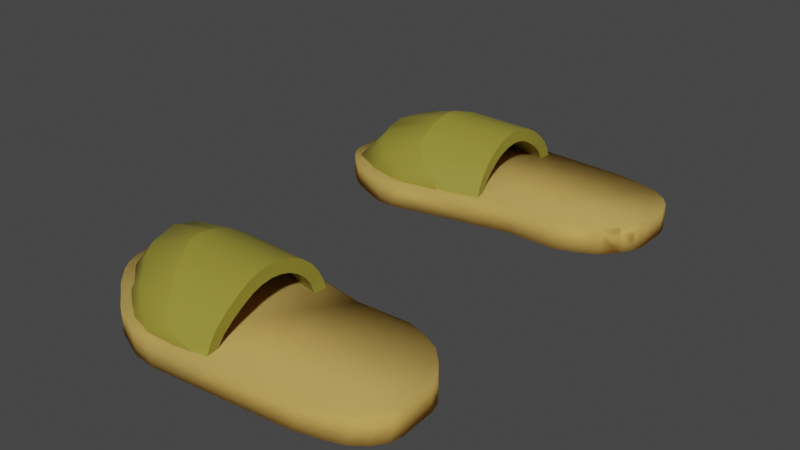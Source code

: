 # Source: Pantuflas.blend  (saved by Blender 3.6.11; exported with 4.5.12 LTS)
import bpy
from mathutils import Matrix  # noqa: F401  (used for matrix-valued properties, if any)

bpy.ops.wm.read_factory_settings(use_empty=True)
scene = bpy.context.scene
scene.name = 'Scene'

# ---- collections
col_collection = bpy.data.collections.new('Collection'); scene.collection.children.link(col_collection)

# ---- materials (node trees are filled in below, after node groups)
mat_material_002 = bpy.data.materials.new('Material.002')
mat_material_002.use_transparent_shadow = False
mat_material = bpy.data.materials.new('Material')
mat_material.use_transparent_shadow = False

# ---- material node trees
mat_material_002.use_nodes = True; mat_material_002.node_tree.nodes.clear()
_N = mat_material_002.node_tree.nodes; _L = mat_material_002.node_tree.links
n0 = _N.new('ShaderNodeBsdfPrincipled'); n0.name = 'Principled BSDF'; n0.location = (10, 300)
n0.distribution = 'GGX'
n0.subsurface_method = 'RANDOM_WALK_SKIN'
n0.inputs[0].default_value = (0.9114, 0.6503, 0.1804, 1.0)
n0.inputs[3].default_value = 1.45
n0.inputs[13].default_value = 0.0
n0.inputs[27].default_value = (0.0, 0.0, 0.0, 1.0)
n0.inputs[28].default_value = 1.0
n1 = _N.new('ShaderNodeOutputMaterial'); n1.name = 'Material Output'; n1.location = (300, 300)
_L.new(n0.outputs[0], n1.inputs[0])
n1.is_active_output = True
mat_material.use_nodes = True; mat_material.node_tree.nodes.clear()
_N = mat_material.node_tree.nodes; _L = mat_material.node_tree.links
n0 = _N.new('ShaderNodeBsdfPrincipled'); n0.name = 'Principled BSDF'; n0.location = (10, 300)
n0.distribution = 'GGX'
n0.subsurface_method = 'RANDOM_WALK_SKIN'
n0.inputs[0].default_value = (0.3032, 0.2684, 0.0346, 1.0)
n0.inputs[3].default_value = 1.45
n0.inputs[27].default_value = (0.0, 0.0, 0.0, 1.0)
n0.inputs[28].default_value = 1.0
n1 = _N.new('ShaderNodeOutputMaterial'); n1.name = 'Material Output'; n1.location = (300, 300)
_L.new(n0.outputs[0], n1.inputs[0])
n1.is_active_output = True

# ---- world
world_world = bpy.data.worlds.new('World'); scene.world = world_world
world_world.use_nodes = True; world_world.node_tree.nodes.clear()
_N = world_world.node_tree.nodes; _L = world_world.node_tree.links
n0 = _N.new('ShaderNodeOutputWorld'); n0.name = 'World Output'; n0.location = (300, 300)
n1 = _N.new('ShaderNodeBackground'); n1.name = 'Background'; n1.location = (10, 300)
n1.inputs[0].default_value = (0.05088, 0.05088, 0.05088, 1.0)
_L.new(n1.outputs[0], n0.inputs[0])
n0.is_active_output = True
world_world.color = (0.05088, 0.05088, 0.05088)
world_world.use_sun_shadow = False
world_world.sun_shadow_jitter_overblur = 0.0

# ---- meshes
me_cylinder = bpy.data.meshes.new('Cylinder')
me_cylinder.from_pydata([(-0.07949, 1.405, -0.1669), (-0.1439, 1.696, 0.9837), (-0.05191, 1.423, -0.4829), (-0.3315, 1.753, 0.9837), (-0.08501, 1.579, -0.9973), (-0.5044, 1.845, 0.9837), (-0.1035, 1.849, -1.464), (-0.6559, 1.969, 0.9837), (-0.1095, 2.063, -1.464), (-0.7803, 2.121, 0.9837), (-0.07867, 2.238, -1.467), (-0.8727, 2.294, 0.9837), (-0.09923, 2.425, -1.467), (-0.9296, 2.481, 0.9837), (-0.0793, 2.651, -1.464), (-0.9488, 2.676, 0.9837), (-0.08525, 2.807, -1.464), (-0.9296, 2.872, 0.9837), (-0.06659, 3.103, -1.148), (-0.8727, 3.059, 0.9837), (-0.07852, 3.26, -1.028), (-0.7803, 3.232, 0.9837), (-0.07718, 3.501, -0.7289), (-0.6512, 3.426, 0.9776), (-0.06264, 3.709, -0.4577), (-0.4854, 3.612, 0.9694), (-0.08826, 3.849, -0.1222), (-0.3267, 3.718, 0.9659), (-0.1094, 3.865, 0.9884), (-0.1158, 3.805, 0.9525), (-0.1117, 1.55, 0.4084), (-0.3315, 1.578, 0.2504), (-0.5044, 1.695, -0.006788), (-0.6761, 1.919, -0.2402), (-0.7944, 2.102, -0.2402), (-0.8727, 2.292, -0.2416), (-0.9296, 2.476, -0.2416), (-0.9488, 2.669, -0.2402), (-0.9296, 2.838, -0.2402), (-0.8667, 3.116, -0.08228), (-0.7803, 3.289, -0.02216), (-0.6535, 3.501, 0.1243), (-0.4949, 3.697, 0.2558), (-0.3291, 3.795, 0.4219), (-0.1126, 3.835, 0.9705), (-0.09559, 1.478, 0.1207), (-0.2999, 1.495, -0.2112), (-0.4455, 1.615, -0.6031), (-0.5552, 1.853, -0.9047), (-0.654, 2.057, -0.9722), (-0.6622, 2.245, -1.047), (-0.7584, 2.427, -0.9735), (-0.7543, 2.733, -0.878), (-0.7528, 2.946, -0.8154), (-0.7227, 3.19, -0.6643), (-0.6591, 3.354, -0.5236), (-0.5986, 3.561, -0.3615), (-0.4378, 3.769, -0.1457), (-0.2801, 3.858, 0.1162), (-0.111, 3.85, 0.9795), (0.189, 3.679, -0.6607), (0.189, 1.39, -0.7124), (-0.2037, 1.39, -0.7124), (-0.2037, 3.679, -0.6607), (0.1548, 3.281, -1.126), (0.1548, 1.578, -1.164), (-0.2055, 1.578, -1.164), (-0.2055, 3.281, -1.126), (0.189, 2.559, 3.248), (0.189, 1.724, 1.517), (0.189, 2.37, 3.201), (0.189, 2.185, 3.071), (0.189, 1.954, 2.866), (0.189, 1.81, 2.602), (0.189, 1.704, 2.296), (-0.2037, 1.724, 1.517), (-0.2037, 2.559, 3.248), (-0.2037, 1.704, 2.296), (-0.2037, 1.81, 2.602), (-0.2037, 1.954, 2.866), (-0.2037, 2.185, 3.071), (-0.2037, 2.37, 3.201), (0.189, 3.815, 1.975), (0.189, 3.102, 3.26), (0.189, 3.783, 2.311), (0.189, 3.705, 2.623), (0.189, 3.611, 2.89), (0.189, 3.46, 3.094), (0.189, 3.286, 3.22), (-0.2037, 3.102, 3.26), (-0.2037, 3.815, 1.975), (-0.2037, 3.286, 3.22), (-0.2037, 3.46, 3.094), (-0.2037, 3.611, 2.89), (-0.2037, 3.705, 2.623), (-0.2037, 3.783, 2.311), (0.1257, 1.663, -1.286), (0.05868, 2.101, -1.559), (0.09217, 1.793, -1.424), (0.06765, 1.953, -1.525), (-0.2147, 2.101, -1.559), (-0.2083, 1.663, -1.286), (-0.2139, 1.953, -1.525), (-0.2115, 1.793, -1.424), (0.05868, 2.544, -1.549), (0.107, 3.047, -1.333), (0.06516, 2.709, -1.518), (0.08286, 2.893, -1.439), (-0.2101, 3.047, -1.333), (-0.2147, 2.544, -1.549), (-0.2124, 2.893, -1.439), (-0.2141, 2.709, -1.518), (0.189, 1.347, -0.3193), (0.189, 1.352, -0.5587), (0.189, 1.392, -0.4292), (-0.2037, 1.352, -0.5587), (-0.2037, 1.347, -0.3193), (-0.2037, 1.392, -0.4292), (0.189, 3.888, -0.1956), (0.189, 3.939, 0.1275), (0.189, 3.852, -0.07051), (-0.2037, 3.939, 0.1275), (-0.2037, 3.888, -0.1956), (-0.2037, 3.852, -0.07051), (-0.1439, 1.696, 0.9837), (-0.3315, 1.753, 0.9837), (-0.5044, 1.845, 0.9837), (-0.6559, 1.969, 0.9837), (-0.7803, 2.121, 0.9837), (-0.8727, 2.294, 0.9837), (-0.9296, 2.481, 0.9837), (-0.9488, 2.676, 0.9837), (-0.9296, 2.872, 0.9837), (-0.8727, 3.059, 0.9837), (-0.7803, 3.232, 0.9837), (-0.6512, 3.426, 0.9776), (-0.4854, 3.612, 0.9694), (-0.3267, 3.718, 0.9659), (-0.1158, 3.805, 0.9525), (-0.1117, 1.55, 0.4084), (-0.3315, 1.578, 0.2504), (-0.5044, 1.695, -0.006788), (-0.6761, 1.919, -0.2402), (-0.7944, 2.102, -0.2402), (-0.8727, 2.292, -0.2416), (-0.9296, 2.476, -0.2416), (-0.9488, 2.669, -0.2402), (-0.9296, 2.838, -0.2402), (-0.8667, 3.116, -0.08228), (-0.7803, 3.289, -0.02216), (-0.6535, 3.501, 0.1243), (-0.4949, 3.697, 0.2558), (-0.3291, 3.795, 0.4219), (-0.1126, 3.835, 0.9705), (-0.07949, -1.405, -0.1669), (-0.05191, -1.423, -0.4829), (-0.08501, -1.579, -0.9973), (-0.1035, -1.849, -1.464), (-0.1095, -2.063, -1.464), (-0.07867, -2.238, -1.467), (-0.09923, -2.425, -1.467), (-0.0793, -2.651, -1.464), (-0.08525, -2.807, -1.464), (-0.06659, -3.103, -1.148), (-0.07852, -3.26, -1.028), (-0.07718, -3.501, -0.7289), (-0.06264, -3.709, -0.4577), (-0.08826, -3.849, -0.1222), (-0.1094, -3.865, 0.9884), (0.189, -3.679, -0.6607), (0.189, -1.39, -0.7124), (-0.2037, -1.39, -0.7124), (-0.2037, -3.679, -0.6607), (0.1548, -3.281, -1.126), (0.1548, -1.578, -1.164), (-0.2055, -1.578, -1.164), (-0.2055, -3.281, -1.126), (0.189, -2.559, 3.248), (0.189, -1.724, 1.517), (0.189, -2.37, 3.201), (0.189, -2.185, 3.071), (0.189, -1.954, 2.866), (0.189, -1.81, 2.602), (0.189, -1.704, 2.296), (-0.2037, -1.724, 1.517), (-0.2037, -2.559, 3.248), (-0.2037, -1.704, 2.296), (-0.2037, -1.81, 2.602), (-0.2037, -1.954, 2.866), (-0.2037, -2.185, 3.071), (-0.2037, -2.37, 3.201), (0.189, -3.815, 1.975), (0.189, -3.102, 3.26), (0.189, -3.783, 2.311), (0.189, -3.705, 2.623), (0.189, -3.611, 2.89), (0.189, -3.46, 3.094), (0.189, -3.286, 3.22), (-0.2037, -3.102, 3.26), (-0.2037, -3.815, 1.975), (-0.2037, -3.286, 3.22), (-0.2037, -3.46, 3.094), (-0.2037, -3.611, 2.89), (-0.2037, -3.705, 2.623), (-0.2037, -3.783, 2.311), (0.1257, -1.663, -1.286), (0.05868, -2.101, -1.559), (0.09217, -1.793, -1.424), (0.06765, -1.953, -1.525), (-0.2147, -2.101, -1.559), (-0.2083, -1.663, -1.286), (-0.2139, -1.953, -1.525), (-0.2115, -1.793, -1.424), (0.05868, -2.544, -1.549), (0.107, -3.047, -1.333), (0.06516, -2.709, -1.518), (0.08286, -2.893, -1.439), (-0.2101, -3.047, -1.333), (-0.2147, -2.544, -1.549), (-0.2124, -2.893, -1.439), (-0.2141, -2.709, -1.518), (0.189, -1.347, -0.3193), (0.189, -1.352, -0.5587), (0.189, -1.392, -0.4292), (-0.2037, -1.352, -0.5587), (-0.2037, -1.347, -0.3193), (-0.2037, -1.392, -0.4292), (0.189, -3.888, -0.1956), (0.189, -3.939, 0.1275), (0.189, -3.852, -0.07051), (-0.2037, -3.939, 0.1275), (-0.2037, -3.888, -0.1956), (-0.2037, -3.852, -0.07051), (-0.006137, 1.58, -0.1775), (-0.09077, 1.873, 0.9416), (0.0211, 1.596, -0.4561), (-0.2457, 1.918, 0.9484), (0.006735, 1.732, -0.9303), (-0.375, 1.983, 0.9636), (0.02131, 1.937, -1.352), (-0.5073, 2.087, 0.9748), (0.01628, 2.101, -1.327), (-0.6167, 2.217, 0.9802), (0.03697, 2.252, -1.317), (-0.6954, 2.362, 0.9828), (0.01587, 2.412, -1.316), (-0.7433, 2.519, 0.9836), (0.0417, 2.624, -1.32), (-0.7588, 2.676, 0.9838), (0.03044, 2.75, -1.325), (-0.7427, 2.838, 0.9839), (0.01891, 2.988, -1.024), (-0.6948, 2.992, 0.9816), (0.002147, 3.14, -0.9051), (-0.6146, 3.139, 0.978), (-0.007946, 3.365, -0.6161), (-0.4962, 3.317, 0.9674), (-0.009099, 3.552, -0.3647), (-0.3558, 3.474, 0.9523), (-0.05807, 3.668, -0.07461), (-0.227, 3.559, 0.9393), (-0.1036, 3.675, 0.9886), (-0.02585, 3.641, 0.9195), (-0.05715, 1.728, 0.3692), (-0.2435, 1.743, 0.22), (-0.3678, 1.827, -0.01696), (-0.5198, 2.027, -0.2337), (-0.6247, 2.186, -0.2263), (-0.6946, 2.356, -0.2226), (-0.7439, 2.509, -0.2192), (-0.7606, 2.664, -0.2148), (-0.7448, 2.803, -0.2129), (-0.6904, 3.047, -0.06734), (-0.6135, 3.199, -0.01224), (-0.4968, 3.394, 0.1234), (-0.3649, 3.559, 0.2442), (-0.2246, 3.638, 0.4), (-0.01418, 3.674, 0.9434), (-0.03476, 1.655, 0.09213), (-0.2044, 1.659, -0.215), (-0.3264, 1.76, -0.571), (-0.4144, 1.96, -0.8355), (-0.494, 2.115, -0.8881), (-0.5147, 2.276, -0.9315), (-0.5966, 2.441, -0.875), (-0.5948, 2.714, -0.7767), (-0.603, 2.883, -0.7169), (-0.5846, 3.092, -0.5781), (-0.5291, 3.24, -0.4457), (-0.4744, 3.433, -0.2966), (-0.342, 3.611, -0.1019), (-0.2214, 3.678, 0.1217), (-0.07226, 3.664, 0.9713), (0.06, 3.562, -0.5842), (0.05681, 1.519, -0.6661), (-0.07245, 1.521, -0.6694), (-0.07517, 3.561, -0.5858), (0.02694, 3.188, -1.021), (0.02681, 1.694, -1.085), (-0.07563, 1.7, -1.098), (-0.07385, 3.183, -1.03), (0.05922, 2.577, 3.11), (0.05935, 1.863, 1.505), (0.06198, 2.429, 3.072), (0.05703, 2.27, 2.963), (0.06164, 2.064, 2.778), (0.058, 1.936, 2.546), (0.06191, 1.843, 2.274), (-0.07406, 1.863, 1.505), (-0.07394, 2.577, 3.11), (-0.07663, 1.843, 2.274), (-0.07272, 1.936, 2.546), (-0.07636, 2.064, 2.778), (-0.07175, 2.27, 2.963), (-0.0767, 2.429, 3.072), (0.05524, 3.681, 1.964), (0.05951, 3.089, 3.122), (0.05775, 3.648, 2.288), (0.05653, 3.574, 2.584), (0.0608, 3.487, 2.825), (0.06078, 3.361, 2.994), (0.06286, 3.228, 3.09), (-0.07423, 3.089, 3.122), (-0.06996, 3.681, 1.964), (-0.07758, 3.228, 3.09), (-0.0755, 3.361, 2.994), (-0.07552, 3.487, 2.825), (-0.07125, 3.574, 2.584), (-0.07247, 3.648, 2.288), (0.006257, 1.763, -1.177), (-0.05351, 2.114, -1.406), (-0.02291, 1.876, -1.298), (-0.04394, 2.003, -1.379), (-0.08399, 2.116, -1.422), (-0.07597, 1.77, -1.201), (-0.08468, 2.008, -1.396), (-0.08127, 1.882, -1.319), (-0.05544, 2.53, -1.398), (-0.01036, 2.968, -1.206), (-0.04815, 2.671, -1.37), (-0.03191, 2.831, -1.301), (-0.07707, 2.962, -1.227), (-0.08224, 2.53, -1.414), (-0.08072, 2.826, -1.32), (-0.08275, 2.668, -1.387), (0.05926, 1.485, -0.3319), (0.05925, 1.489, -0.5401), (-0.001028, 1.392, -0.4292), (-0.07397, 1.489, -0.5401), (-0.07398, 1.485, -0.3319), (-0.01369, 1.392, -0.4292), (0.0601, 3.755, -0.1558), (0.05921, 3.8, 0.1336), (-0.001028, 3.852, -0.07051), (-0.07392, 3.8, 0.1336), (-0.07482, 3.755, -0.1558), (-0.01369, 3.852, -0.07051), (-0.09077, 1.873, 0.9416), (-0.2457, 1.918, 0.9484), (-0.375, 1.983, 0.9636), (-0.5073, 2.087, 0.9748), (-0.6167, 2.217, 0.9802), (-0.6954, 2.362, 0.9828), (-0.7433, 2.519, 0.9836), (-0.7588, 2.676, 0.9838), (-0.7427, 2.838, 0.9839), (-0.6948, 2.992, 0.9816), (-0.6146, 3.139, 0.978), (-0.4962, 3.317, 0.9674), (-0.3558, 3.474, 0.9523), (-0.227, 3.559, 0.9393), (-0.02585, 3.641, 0.9195), (-0.05715, 1.728, 0.3692), (-0.2435, 1.743, 0.22), (-0.3678, 1.827, -0.01696), (-0.5198, 2.027, -0.2337), (-0.6247, 2.186, -0.2263), (-0.6946, 2.356, -0.2226), (-0.7439, 2.509, -0.2192), (-0.7606, 2.664, -0.2148), (-0.7448, 2.803, -0.2129), (-0.6904, 3.047, -0.06734), (-0.6135, 3.199, -0.01224), (-0.4968, 3.394, 0.1234), (-0.3649, 3.559, 0.2442), (-0.2246, 3.638, 0.4), (-0.01418, 3.674, 0.9434), (-0.006137, -1.58, -0.1775), (0.0211, -1.596, -0.4561), (0.006735, -1.732, -0.9303), (0.02131, -1.937, -1.352), (0.01628, -2.101, -1.327), (0.03697, -2.252, -1.317), (0.01587, -2.412, -1.316), (0.0417, -2.624, -1.32), (0.03044, -2.75, -1.325), (0.01891, -2.988, -1.024), (0.002147, -3.14, -0.9051), (-0.007946, -3.365, -0.6161), (-0.009099, -3.552, -0.3647), (-0.05807, -3.668, -0.07461), (-0.1036, -3.675, 0.9886), (0.06, -3.562, -0.5842), (0.05681, -1.519, -0.6661), (-0.07245, -1.521, -0.6694), (-0.07517, -3.561, -0.5858), (0.02694, -3.188, -1.021), (0.02681, -1.694, -1.085), (-0.07563, -1.7, -1.098), (-0.07385, -3.183, -1.03), (0.05922, -2.577, 3.11), (0.05935, -1.863, 1.505), (0.06198, -2.429, 3.072), (0.05703, -2.27, 2.963), (0.06164, -2.064, 2.778), (0.058, -1.936, 2.546), (0.06191, -1.843, 2.274), (-0.07406, -1.863, 1.505), (-0.07394, -2.577, 3.11), (-0.07663, -1.843, 2.274), (-0.07272, -1.936, 2.546), (-0.07636, -2.064, 2.778), (-0.07175, -2.27, 2.963), (-0.0767, -2.429, 3.072), (0.05524, -3.681, 1.964), (0.05951, -3.089, 3.122), (0.05775, -3.648, 2.288), (0.05653, -3.574, 2.584), (0.0608, -3.487, 2.825), (0.06078, -3.361, 2.994), (0.06286, -3.228, 3.09), (-0.07423, -3.089, 3.122), (-0.06996, -3.681, 1.964), (-0.07758, -3.228, 3.09), (-0.0755, -3.361, 2.994), (-0.07552, -3.487, 2.825), (-0.07125, -3.574, 2.584), (-0.07247, -3.648, 2.288), (0.006257, -1.763, -1.177), (-0.05351, -2.114, -1.406), (-0.02291, -1.876, -1.298), (-0.04394, -2.003, -1.379), (-0.08399, -2.116, -1.422), (-0.07597, -1.77, -1.201), (-0.08468, -2.008, -1.396), (-0.08127, -1.882, -1.319), (-0.05544, -2.53, -1.398), (-0.01036, -2.968, -1.206), (-0.04815, -2.671, -1.37), (-0.03191, -2.831, -1.301), (-0.07707, -2.962, -1.227), (-0.08224, -2.53, -1.414), (-0.08072, -2.826, -1.32), (-0.08275, -2.668, -1.387), (0.05926, -1.485, -0.3319), (0.05925, -1.489, -0.5401), (-0.001028, -1.392, -0.4292), (-0.07397, -1.489, -0.5401), (-0.07398, -1.485, -0.3319), (-0.01369, -1.392, -0.4292), (0.0601, -3.755, -0.1558), (0.05921, -3.8, 0.1336), (-0.001028, -3.852, -0.07051), (-0.07392, -3.8, 0.1336), (-0.07482, -3.755, -0.1558), (-0.01369, -3.852, -0.07051), (-0.07949, -1.405, -0.1669), (-0.1439, -1.696, 0.9837), (-0.05191, -1.423, -0.4829), (-0.3315, -1.753, 0.9837), (-0.08501, -1.579, -0.9973), (-0.5044, -1.845, 0.9837), (-0.1035, -1.849, -1.464), (-0.6559, -1.969, 0.9837), (-0.1095, -2.063, -1.464), (-0.7803, -2.121, 0.9837), (-0.07867, -2.238, -1.467), (-0.8727, -2.294, 0.9837), (-0.09923, -2.425, -1.467), (-0.9296, -2.481, 0.9837), (-0.0793, -2.651, -1.464), (-0.9488, -2.676, 0.9837), (-0.08525, -2.807, -1.464), (-0.9296, -2.872, 0.9837), (-0.06659, -3.103, -1.148), (-0.8727, -3.059, 0.9837), (-0.07852, -3.26, -1.028), (-0.7803, -3.232, 0.9837), (-0.07718, -3.501, -0.7289), (-0.6512, -3.426, 0.9776), (-0.06264, -3.709, -0.4577), (-0.4854, -3.612, 0.9694), (-0.08826, -3.849, -0.1222), (-0.3267, -3.718, 0.9659), (-0.1094, -3.865, 0.9884), (-0.1158, -3.805, 0.9525), (-0.1117, -1.55, 0.4084), (-0.3315, -1.578, 0.2504), (-0.5044, -1.695, -0.006788), (-0.6761, -1.919, -0.2402), (-0.7944, -2.102, -0.2402), (-0.8727, -2.292, -0.2416), (-0.9296, -2.476, -0.2416), (-0.9488, -2.669, -0.2402), (-0.9296, -2.838, -0.2402), (-0.8667, -3.116, -0.08228), (-0.7803, -3.289, -0.02216), (-0.6535, -3.501, 0.1243), (-0.4949, -3.697, 0.2558), (-0.3291, -3.795, 0.4219), (-0.1126, -3.835, 0.9705), (-0.09559, -1.478, 0.1207), (-0.2999, -1.495, -0.2112), (-0.4455, -1.615, -0.6031), (-0.5552, -1.853, -0.9047), (-0.654, -2.057, -0.9722), (-0.6622, -2.245, -1.047), (-0.7584, -2.427, -0.9735), (-0.7543, -2.733, -0.878), (-0.7528, -2.946, -0.8154), (-0.7227, -3.19, -0.6643), (-0.6591, -3.354, -0.5236), (-0.5986, -3.561, -0.3615), (-0.4378, -3.769, -0.1457), (-0.2801, -3.858, 0.1162), (-0.111, -3.85, 0.9795), (0.189, -3.679, -0.6607), (0.189, -1.39, -0.7124), (-0.2037, -1.39, -0.7124), (-0.2037, -3.679, -0.6607), (0.1548, -3.281, -1.126), (0.1548, -1.578, -1.164), (-0.2055, -1.578, -1.164), (-0.2055, -3.281, -1.126), (0.189, -2.559, 3.248), (0.189, -1.724, 1.517), (0.189, -2.37, 3.201), (0.189, -2.185, 3.071), (0.189, -1.954, 2.866), (0.189, -1.81, 2.602), (0.189, -1.704, 2.296), (-0.2037, -1.724, 1.517), (-0.2037, -2.559, 3.248), (-0.2037, -1.704, 2.296), (-0.2037, -1.81, 2.602), (-0.2037, -1.954, 2.866), (-0.2037, -2.185, 3.071), (-0.2037, -2.37, 3.201), (0.189, -3.815, 1.975), (0.189, -3.102, 3.26), (0.189, -3.783, 2.311), (0.189, -3.705, 2.623), (0.189, -3.611, 2.89), (0.189, -3.46, 3.094), (0.189, -3.286, 3.22), (-0.2037, -3.102, 3.26), (-0.2037, -3.815, 1.975), (-0.2037, -3.286, 3.22), (-0.2037, -3.46, 3.094), (-0.2037, -3.611, 2.89), (-0.2037, -3.705, 2.623), (-0.2037, -3.783, 2.311), (0.1257, -1.663, -1.286), (0.05868, -2.101, -1.559), (0.09217, -1.793, -1.424), (0.06765, -1.953, -1.525), (-0.2147, -2.101, -1.559), (-0.2083, -1.663, -1.286), (-0.2139, -1.953, -1.525), (-0.2115, -1.793, -1.424), (0.05868, -2.544, -1.549), (0.107, -3.047, -1.333), (0.06516, -2.709, -1.518), (0.08286, -2.893, -1.439), (-0.2101, -3.047, -1.333), (-0.2147, -2.544, -1.549), (-0.2124, -2.893, -1.439), (-0.2141, -2.709, -1.518), (0.189, -1.347, -0.3193), (0.189, -1.352, -0.5587), (0.189, -1.392, -0.4292), (-0.2037, -1.352, -0.5587), (-0.2037, -1.347, -0.3193), (-0.2037, -1.392, -0.4292), (0.189, -3.888, -0.1956), (0.189, -3.939, 0.1275), (0.189, -3.852, -0.07051), (-0.2037, -3.939, 0.1275), (-0.2037, -3.888, -0.1956), (-0.2037, -3.852, -0.07051), (-0.1439, -1.696, 0.9837), (-0.3315, -1.753, 0.9837), (-0.5044, -1.845, 0.9837), (-0.6559, -1.969, 0.9837), (-0.7803, -2.121, 0.9837), (-0.8727, -2.294, 0.9837), (-0.9296, -2.481, 0.9837), (-0.9488, -2.676, 0.9837), (-0.9296, -2.872, 0.9837), (-0.8727, -3.059, 0.9837), (-0.7803, -3.232, 0.9837), (-0.6512, -3.426, 0.9776), (-0.4854, -3.612, 0.9694), (-0.3267, -3.718, 0.9659), (-0.1158, -3.805, 0.9525), (-0.1117, -1.55, 0.4084), (-0.3315, -1.578, 0.2504), (-0.5044, -1.695, -0.006788), (-0.6761, -1.919, -0.2402), (-0.7944, -2.102, -0.2402), (-0.8727, -2.292, -0.2416), (-0.9296, -2.476, -0.2416), (-0.9488, -2.669, -0.2402), (-0.9296, -2.838, -0.2402), (-0.8667, -3.116, -0.08228), (-0.7803, -3.289, -0.02216), (-0.6535, -3.501, 0.1243), (-0.4949, -3.697, 0.2558), (-0.3291, -3.795, 0.4219), (-0.1126, -3.835, 0.9705), (-0.07949, 1.405, -0.1669), (-0.05191, 1.423, -0.4829), (-0.08501, 1.579, -0.9973), (-0.1035, 1.849, -1.464), (-0.1095, 2.063, -1.464), (-0.07867, 2.238, -1.467), (-0.09923, 2.425, -1.467), (-0.0793, 2.651, -1.464), (-0.08525, 2.807, -1.464), (-0.06659, 3.103, -1.148), (-0.07852, 3.26, -1.028), (-0.07718, 3.501, -0.7289), (-0.06264, 3.709, -0.4577), (-0.08826, 3.849, -0.1222), (-0.1094, 3.865, 0.9884), (0.189, 3.679, -0.6607), (0.189, 1.39, -0.7124), (-0.2037, 1.39, -0.7124), (-0.2037, 3.679, -0.6607), (0.1548, 3.281, -1.126), (0.1548, 1.578, -1.164), (-0.2055, 1.578, -1.164), (-0.2055, 3.281, -1.126), (0.189, 2.559, 3.248), (0.189, 1.724, 1.517), (0.189, 2.37, 3.201), (0.189, 2.185, 3.071), (0.189, 1.954, 2.866), (0.189, 1.81, 2.602), (0.189, 1.704, 2.296), (-0.2037, 1.724, 1.517), (-0.2037, 2.559, 3.248), (-0.2037, 1.704, 2.296), (-0.2037, 1.81, 2.602), (-0.2037, 1.954, 2.866), (-0.2037, 2.185, 3.071), (-0.2037, 2.37, 3.201), (0.189, 3.815, 1.975), (0.189, 3.102, 3.26), (0.189, 3.783, 2.311), (0.189, 3.705, 2.623), (0.189, 3.611, 2.89), (0.189, 3.46, 3.094), (0.189, 3.286, 3.22), (-0.2037, 3.102, 3.26), (-0.2037, 3.815, 1.975), (-0.2037, 3.286, 3.22), (-0.2037, 3.46, 3.094), (-0.2037, 3.611, 2.89), (-0.2037, 3.705, 2.623), (-0.2037, 3.783, 2.311), (0.1257, 1.663, -1.286), (0.05868, 2.101, -1.559), (0.09217, 1.793, -1.424), (0.06765, 1.953, -1.525), (-0.2147, 2.101, -1.559), (-0.2083, 1.663, -1.286), (-0.2139, 1.953, -1.525), (-0.2115, 1.793, -1.424), (0.05868, 2.544, -1.549), (0.107, 3.047, -1.333), (0.06516, 2.709, -1.518), (0.08286, 2.893, -1.439), (-0.2101, 3.047, -1.333), (-0.2147, 2.544, -1.549), (-0.2124, 2.893, -1.439), (-0.2141, 2.709, -1.518), (0.189, 1.347, -0.3193), (0.189, 1.352, -0.5587), (0.189, 1.392, -0.4292), (-0.2037, 1.352, -0.5587), (-0.2037, 1.347, -0.3193), (-0.2037, 1.392, -0.4292), (0.189, 3.888, -0.1956), (0.189, 3.939, 0.1275), (0.189, 3.852, -0.07051), (-0.2037, 3.939, 0.1275), (-0.2037, 3.888, -0.1956), (-0.2037, 3.852, -0.07051), (-0.006137, -1.58, -0.1775), (-0.09077, -1.873, 0.9416), (0.0211, -1.596, -0.4561), (-0.2457, -1.918, 0.9484), (0.006735, -1.732, -0.9303), (-0.375, -1.983, 0.9636), (0.02131, -1.937, -1.352), (-0.5073, -2.087, 0.9748), (0.01628, -2.101, -1.327), (-0.6167, -2.217, 0.9802), (0.03697, -2.252, -1.317), (-0.6954, -2.362, 0.9828), (0.01587, -2.412, -1.316), (-0.7433, -2.519, 0.9836), (0.0417, -2.624, -1.32), (-0.7588, -2.676, 0.9838), (0.03044, -2.75, -1.325), (-0.7427, -2.838, 0.9839), (0.01891, -2.988, -1.024), (-0.6948, -2.992, 0.9816), (0.002147, -3.14, -0.9051), (-0.6146, -3.139, 0.978), (-0.007946, -3.365, -0.6161), (-0.4962, -3.317, 0.9674), (-0.009099, -3.552, -0.3647), (-0.3558, -3.474, 0.9523), (-0.05807, -3.668, -0.07461), (-0.227, -3.559, 0.9393), (-0.1036, -3.675, 0.9886), (-0.02585, -3.641, 0.9195), (-0.05715, -1.728, 0.3692), (-0.2435, -1.743, 0.22), (-0.3678, -1.827, -0.01696), (-0.5198, -2.027, -0.2337), (-0.6247, -2.186, -0.2263), (-0.6946, -2.356, -0.2226), (-0.7439, -2.509, -0.2192), (-0.7606, -2.664, -0.2148), (-0.7448, -2.803, -0.2129), (-0.6904, -3.047, -0.06734), (-0.6135, -3.199, -0.01224), (-0.4968, -3.394, 0.1234), (-0.3649, -3.559, 0.2442), (-0.2246, -3.638, 0.4), (-0.01418, -3.674, 0.9434), (-0.03476, -1.655, 0.09213), (-0.2044, -1.659, -0.215), (-0.3264, -1.76, -0.571), (-0.4144, -1.96, -0.8355), (-0.494, -2.115, -0.8881), (-0.5147, -2.276, -0.9315), (-0.5966, -2.441, -0.875), (-0.5948, -2.714, -0.7767), (-0.603, -2.883, -0.7169), (-0.5846, -3.092, -0.5781), (-0.5291, -3.24, -0.4457), (-0.4744, -3.433, -0.2966), (-0.342, -3.611, -0.1019), (-0.2214, -3.678, 0.1217), (-0.07226, -3.664, 0.9713), (0.06, -3.562, -0.5842), (0.05681, -1.519, -0.6661), (-0.07245, -1.521, -0.6694), (-0.07517, -3.561, -0.5858), (0.02694, -3.188, -1.021), (0.02681, -1.694, -1.085), (-0.07563, -1.7, -1.098), (-0.07385, -3.183, -1.03), (0.05922, -2.577, 3.11), (0.05935, -1.863, 1.505), (0.06198, -2.429, 3.072), (0.05703, -2.27, 2.963), (0.06164, -2.064, 2.778), (0.058, -1.936, 2.546), (0.06191, -1.843, 2.274), (-0.07406, -1.863, 1.505), (-0.07394, -2.577, 3.11), (-0.07663, -1.843, 2.274), (-0.07272, -1.936, 2.546), (-0.07636, -2.064, 2.778), (-0.07175, -2.27, 2.963), (-0.0767, -2.429, 3.072), (0.05524, -3.681, 1.964), (0.05951, -3.089, 3.122), (0.05775, -3.648, 2.288), (0.05653, -3.574, 2.584), (0.0608, -3.487, 2.825), (0.06078, -3.361, 2.994), (0.06286, -3.228, 3.09), (-0.07423, -3.089, 3.122), (-0.06996, -3.681, 1.964), (-0.07758, -3.228, 3.09), (-0.0755, -3.361, 2.994), (-0.07552, -3.487, 2.825), (-0.07125, -3.574, 2.584), (-0.07247, -3.648, 2.288), (0.006257, -1.763, -1.177), (-0.05351, -2.114, -1.406), (-0.02291, -1.876, -1.298), (-0.04394, -2.003, -1.379), (-0.08399, -2.116, -1.422), (-0.07597, -1.77, -1.201), (-0.08468, -2.008, -1.396), (-0.08127, -1.882, -1.319), (-0.05544, -2.53, -1.398), (-0.01036, -2.968, -1.206), (-0.04815, -2.671, -1.37), (-0.03191, -2.831, -1.301), (-0.07707, -2.962, -1.227), (-0.08224, -2.53, -1.414), (-0.08072, -2.826, -1.32), (-0.08275, -2.668, -1.387), (0.05926, -1.485, -0.3319), (0.05925, -1.489, -0.5401), (-0.001028, -1.392, -0.4292), (-0.07397, -1.489, -0.5401), (-0.07398, -1.485, -0.3319), (-0.01369, -1.392, -0.4292), (0.0601, -3.755, -0.1558), (0.05921, -3.8, 0.1336), (-0.001028, -3.852, -0.07051), (-0.07392, -3.8, 0.1336), (-0.07482, -3.755, -0.1558), (-0.01369, -3.852, -0.07051), (-0.09077, -1.873, 0.9416), (-0.2457, -1.918, 0.9484), (-0.375, -1.983, 0.9636), (-0.5073, -2.087, 0.9748), (-0.6167, -2.217, 0.9802), (-0.6954, -2.362, 0.9828), (-0.7433, -2.519, 0.9836), (-0.7588, -2.676, 0.9838), (-0.7427, -2.838, 0.9839), (-0.6948, -2.992, 0.9816), (-0.6146, -3.139, 0.978), (-0.4962, -3.317, 0.9674), (-0.3558, -3.474, 0.9523), (-0.227, -3.559, 0.9393), (-0.02585, -3.641, 0.9195), (-0.05715, -1.728, 0.3692), (-0.2435, -1.743, 0.22), (-0.3678, -1.827, -0.01696), (-0.5198, -2.027, -0.2337), (-0.6247, -2.186, -0.2263), (-0.6946, -2.356, -0.2226), (-0.7439, -2.509, -0.2192), (-0.7606, -2.664, -0.2148), (-0.7448, -2.803, -0.2129), (-0.6904, -3.047, -0.06734), (-0.6135, -3.199, -0.01224), (-0.4968, -3.394, 0.1234), (-0.3649, -3.559, 0.2442), (-0.2246, -3.638, 0.4), (-0.01418, -3.674, 0.9434), (-0.006137, 1.58, -0.1775), (0.0211, 1.596, -0.4561), (0.006735, 1.732, -0.9303), (0.02131, 1.937, -1.352), (0.01628, 2.101, -1.327), (0.03697, 2.252, -1.317), (0.01587, 2.412, -1.316), (0.0417, 2.624, -1.32), (0.03044, 2.75, -1.325), (0.01891, 2.988, -1.024), (0.002147, 3.14, -0.9051), (-0.007946, 3.365, -0.6161), (-0.009099, 3.552, -0.3647), (-0.05807, 3.668, -0.07461), (-0.1036, 3.675, 0.9886), (0.06, 3.562, -0.5842), (0.05681, 1.519, -0.6661), (-0.07245, 1.521, -0.6694), (-0.07517, 3.561, -0.5858), (0.02694, 3.188, -1.021), (0.02681, 1.694, -1.085), (-0.07563, 1.7, -1.098), (-0.07385, 3.183, -1.03), (0.05922, 2.577, 3.11), (0.05935, 1.863, 1.505), (0.06198, 2.429, 3.072), (0.05703, 2.27, 2.963), (0.06164, 2.064, 2.778), (0.058, 1.936, 2.546), (0.06191, 1.843, 2.274), (-0.07406, 1.863, 1.505), (-0.07394, 2.577, 3.11), (-0.07663, 1.843, 2.274), (-0.07272, 1.936, 2.546), (-0.07636, 2.064, 2.778), (-0.07175, 2.27, 2.963), (-0.0767, 2.429, 3.072), (0.05524, 3.681, 1.964), (0.05951, 3.089, 3.122), (0.05775, 3.648, 2.288), (0.05653, 3.574, 2.584), (0.0608, 3.487, 2.825), (0.06078, 3.361, 2.994), (0.06286, 3.228, 3.09), (-0.07423, 3.089, 3.122), (-0.06996, 3.681, 1.964), (-0.07758, 3.228, 3.09), (-0.0755, 3.361, 2.994), (-0.07552, 3.487, 2.825), (-0.07125, 3.574, 2.584), (-0.07247, 3.648, 2.288), (0.006257, 1.763, -1.177), (-0.05351, 2.114, -1.406), (-0.02291, 1.876, -1.298), (-0.04394, 2.003, -1.379), (-0.08399, 2.116, -1.422), (-0.07597, 1.77, -1.201), (-0.08468, 2.008, -1.396), (-0.08127, 1.882, -1.319), (-0.05544, 2.53, -1.398), (-0.01036, 2.968, -1.206), (-0.04815, 2.671, -1.37), (-0.03191, 2.831, -1.301), (-0.07707, 2.962, -1.227), (-0.08224, 2.53, -1.414), (-0.08072, 2.826, -1.32), (-0.08275, 2.668, -1.387), (0.05926, 1.485, -0.3319), (0.05925, 1.489, -0.5401), (-0.001028, 1.392, -0.4292), (-0.07397, 1.489, -0.5401), (-0.07398, 1.485, -0.3319), (-0.01369, 1.392, -0.4292), (0.0601, 3.755, -0.1558), (0.05921, 3.8, 0.1336), (-0.001028, 3.852, -0.07051), (-0.07392, 3.8, 0.1336), (-0.07482, 3.755, -0.1558), (-0.01369, 3.852, -0.07051)], [], [(58, 43, 44, 59), (57, 42, 43, 58), (56, 41, 42, 57), (55, 40, 41, 56), (54, 39, 40, 55), (53, 38, 39, 54), (52, 37, 38, 53), (51, 36, 37, 52), (50, 35, 36, 51), (49, 34, 35, 50), (48, 33, 34, 49), (47, 32, 33, 48), (46, 31, 32, 47), (45, 30, 31, 46), (0, 45, 46, 2), (2, 46, 47, 4), (4, 47, 48, 6), (6, 48, 49, 8), (8, 49, 50, 10), (10, 50, 51, 12), (12, 51, 52, 14), (14, 52, 53, 16), (16, 53, 54, 18), (18, 54, 55, 20), (20, 55, 56, 22), (22, 56, 57, 24), (24, 57, 58, 26), (26, 58, 59, 28), (120, 119, 82, 84, 85, 86, 87, 88, 83, 68, 70, 71, 72, 73, 74, 69, 112, 114), (89, 91, 92, 93, 94, 95, 90, 121, 123, 117, 116, 75, 77, 78, 79, 80, 81, 76), (83, 89, 76, 68), (122, 118, 60, 63), (63, 60, 64, 67), (115, 117, 123, 122, 63, 62), (69, 75, 116, 112), (61, 62, 66, 65), (62, 63, 67, 66), (60, 61, 65, 64), (65, 66, 101, 96), (66, 67, 108, 110, 111, 109, 100, 102, 103, 101), (64, 65, 96, 98, 99, 97, 104, 106, 107, 105), (89, 83, 88, 91), (91, 88, 87, 92), (92, 87, 86, 93), (93, 86, 85, 94), (94, 85, 84, 95), (95, 84, 82, 90), (75, 69, 74, 77), (77, 74, 73, 78), (78, 73, 72, 79), (79, 72, 71, 80), (80, 71, 70, 81), (81, 70, 68, 76), (113, 115, 62, 61), (96, 101, 103, 98), (98, 103, 102, 99), (99, 102, 100, 97), (97, 100, 109, 104), (108, 105, 107, 110), (110, 107, 106, 111), (111, 106, 104, 109), (67, 64, 105, 108), (112, 113, 114), (115, 116, 117), (112, 116, 115, 113), (118, 120, 114, 113, 61, 60), (118, 119, 120), (121, 122, 123), (121, 119, 118, 122), (119, 121, 90, 82), (139, 124, 125, 140), (140, 125, 126, 141), (141, 126, 127, 142), (142, 127, 128, 143), (143, 128, 129, 144), (144, 129, 130, 145), (145, 130, 131, 146), (146, 131, 132, 147), (147, 132, 133, 148), (148, 133, 134, 149), (149, 134, 135, 150), (150, 135, 136, 151), (151, 136, 137, 152), (152, 137, 138, 153), (229, 223, 221, 178, 183, 182, 181, 180, 179, 177, 192, 197, 196, 195, 194, 193, 191, 228), (198, 185, 190, 189, 188, 187, 186, 184, 225, 226, 232, 230, 199, 204, 203, 202, 201, 200), (192, 177, 185, 198), (231, 172, 169, 227), (172, 176, 173, 169), (224, 171, 172, 231, 232, 226), (178, 221, 225, 184), (170, 174, 175, 171), (171, 175, 176, 172), (169, 173, 174, 170), (174, 205, 210, 175), (175, 210, 212, 211, 209, 218, 220, 219, 217, 176), (173, 214, 216, 215, 213, 206, 208, 207, 205, 174), (198, 200, 197, 192), (200, 201, 196, 197), (201, 202, 195, 196), (202, 203, 194, 195), (203, 204, 193, 194), (204, 199, 191, 193), (184, 186, 183, 178), (186, 187, 182, 183), (187, 188, 181, 182), (188, 189, 180, 181), (189, 190, 179, 180), (190, 185, 177, 179), (222, 170, 171, 224), (205, 207, 212, 210), (207, 208, 211, 212), (208, 206, 209, 211), (206, 213, 218, 209), (217, 219, 216, 214), (219, 220, 215, 216), (220, 218, 213, 215), (176, 217, 214, 173), (221, 223, 222), (224, 226, 225), (221, 222, 224, 225), (227, 169, 170, 222, 223, 229), (227, 229, 228), (230, 232, 231), (230, 231, 227, 228), (228, 191, 199, 230), (291, 292, 277, 276), (290, 291, 276, 275), (289, 290, 275, 274), (288, 289, 274, 273), (287, 288, 273, 272), (286, 287, 272, 271), (285, 286, 271, 270), (284, 285, 270, 269), (283, 284, 269, 268), (282, 283, 268, 267), (281, 282, 267, 266), (280, 281, 266, 265), (279, 280, 265, 264), (278, 279, 264, 263), (233, 235, 279, 278), (235, 237, 280, 279), (237, 239, 281, 280), (239, 241, 282, 281), (241, 243, 283, 282), (243, 245, 284, 283), (245, 247, 285, 284), (247, 249, 286, 285), (249, 251, 287, 286), (251, 253, 288, 287), (253, 255, 289, 288), (255, 257, 290, 289), (257, 259, 291, 290), (259, 261, 292, 291), (353, 347, 345, 302, 307, 306, 305, 304, 303, 301, 316, 321, 320, 319, 318, 317, 315, 352), (322, 309, 314, 313, 312, 311, 310, 308, 349, 350, 356, 354, 323, 328, 327, 326, 325, 324), (316, 301, 309, 322), (355, 296, 293, 351), (296, 300, 297, 293), (348, 295, 296, 355, 356, 350), (302, 345, 349, 308), (294, 298, 299, 295), (295, 299, 300, 296), (293, 297, 298, 294), (298, 329, 334, 299), (299, 334, 336, 335, 333, 342, 344, 343, 341, 300), (297, 338, 340, 339, 337, 330, 332, 331, 329, 298), (322, 324, 321, 316), (324, 325, 320, 321), (325, 326, 319, 320), (326, 327, 318, 319), (327, 328, 317, 318), (328, 323, 315, 317), (308, 310, 307, 302), (310, 311, 306, 307), (311, 312, 305, 306), (312, 313, 304, 305), (313, 314, 303, 304), (314, 309, 301, 303), (346, 294, 295, 348), (329, 331, 336, 334), (331, 332, 335, 336), (332, 330, 333, 335), (330, 337, 342, 333), (341, 343, 340, 338), (343, 344, 339, 340), (344, 342, 337, 339), (300, 341, 338, 297), (345, 347, 346), (348, 350, 349), (345, 346, 348, 349), (351, 293, 294, 346, 347, 353), (351, 353, 352), (354, 356, 355), (354, 355, 351, 352), (352, 315, 323, 354), (372, 373, 358, 357), (373, 374, 359, 358), (374, 375, 360, 359), (375, 376, 361, 360), (376, 377, 362, 361), (377, 378, 363, 362), (378, 379, 364, 363), (379, 380, 365, 364), (380, 381, 366, 365), (381, 382, 367, 366), (382, 383, 368, 367), (383, 384, 369, 368), (384, 385, 370, 369), (385, 386, 371, 370), (462, 461, 424, 426, 427, 428, 429, 430, 425, 410, 412, 413, 414, 415, 416, 411, 454, 456), (431, 433, 434, 435, 436, 437, 432, 463, 465, 459, 458, 417, 419, 420, 421, 422, 423, 418), (425, 431, 418, 410), (464, 460, 402, 405), (405, 402, 406, 409), (457, 459, 465, 464, 405, 404), (411, 417, 458, 454), (403, 404, 408, 407), (404, 405, 409, 408), (402, 403, 407, 406), (407, 408, 443, 438), (408, 409, 450, 452, 453, 451, 442, 444, 445, 443), (406, 407, 438, 440, 441, 439, 446, 448, 449, 447), (431, 425, 430, 433), (433, 430, 429, 434), (434, 429, 428, 435), (435, 428, 427, 436), (436, 427, 426, 437), (437, 426, 424, 432), (417, 411, 416, 419), (419, 416, 415, 420), (420, 415, 414, 421), (421, 414, 413, 422), (422, 413, 412, 423), (423, 412, 410, 418), (455, 457, 404, 403), (438, 443, 445, 440), (440, 445, 444, 441), (441, 444, 442, 439), (439, 442, 451, 446), (450, 447, 449, 452), (452, 449, 448, 453), (453, 448, 446, 451), (409, 406, 447, 450), (454, 455, 456), (457, 458, 459), (454, 458, 457, 455), (460, 462, 456, 455, 403, 402), (460, 461, 462), (463, 464, 465), (463, 461, 460, 464), (461, 463, 432, 424), (45, 0, 233, 278), (0, 2, 235, 233), (3, 1, 234, 236), (2, 4, 237, 235), (5, 3, 236, 238), (4, 6, 239, 237), (7, 5, 238, 240), (6, 8, 241, 239), (9, 7, 240, 242), (8, 10, 243, 241), (11, 9, 242, 244), (10, 12, 245, 243), (13, 11, 244, 246), (12, 14, 247, 245), (15, 13, 246, 248), (14, 16, 249, 247), (17, 15, 248, 250), (16, 18, 251, 249), (19, 17, 250, 252), (18, 20, 253, 251), (21, 19, 252, 254), (20, 22, 255, 253), (23, 21, 254, 256), (22, 24, 257, 255), (25, 23, 256, 258), (24, 26, 259, 257), (27, 25, 258, 260), (26, 28, 261, 259), (29, 27, 260, 262), (28, 59, 292, 261), (30, 45, 278, 263), (59, 44, 277, 292), (155, 154, 387, 388), (156, 155, 388, 389), (157, 156, 389, 390), (158, 157, 390, 391), (159, 158, 391, 392), (160, 159, 392, 393), (161, 160, 393, 394), (162, 161, 394, 395), (163, 162, 395, 396), (164, 163, 396, 397), (165, 164, 397, 398), (166, 165, 398, 399), (167, 166, 399, 400), (168, 167, 400, 401), (524, 525, 510, 509), (523, 524, 509, 508), (522, 523, 508, 507), (521, 522, 507, 506), (520, 521, 506, 505), (519, 520, 505, 504), (518, 519, 504, 503), (517, 518, 503, 502), (516, 517, 502, 501), (515, 516, 501, 500), (514, 515, 500, 499), (513, 514, 499, 498), (512, 513, 498, 497), (511, 512, 497, 496), (466, 468, 512, 511), (468, 470, 513, 512), (470, 472, 514, 513), (472, 474, 515, 514), (474, 476, 516, 515), (476, 478, 517, 516), (478, 480, 518, 517), (480, 482, 519, 518), (482, 484, 520, 519), (484, 486, 521, 520), (486, 488, 522, 521), (488, 490, 523, 522), (490, 492, 524, 523), (492, 494, 525, 524), (586, 580, 578, 535, 540, 539, 538, 537, 536, 534, 549, 554, 553, 552, 551, 550, 548, 585), (555, 542, 547, 546, 545, 544, 543, 541, 582, 583, 589, 587, 556, 561, 560, 559, 558, 557), (549, 534, 542, 555), (588, 529, 526, 584), (529, 533, 530, 526), (581, 528, 529, 588, 589, 583), (535, 578, 582, 541), (527, 531, 532, 528), (528, 532, 533, 529), (526, 530, 531, 527), (531, 562, 567, 532), (532, 567, 569, 568, 566, 575, 577, 576, 574, 533), (530, 571, 573, 572, 570, 563, 565, 564, 562, 531), (555, 557, 554, 549), (557, 558, 553, 554), (558, 559, 552, 553), (559, 560, 551, 552), (560, 561, 550, 551), (561, 556, 548, 550), (541, 543, 540, 535), (543, 544, 539, 540), (544, 545, 538, 539), (545, 546, 537, 538), (546, 547, 536, 537), (547, 542, 534, 536), (579, 527, 528, 581), (562, 564, 569, 567), (564, 565, 568, 569), (565, 563, 566, 568), (563, 570, 575, 566), (574, 576, 573, 571), (576, 577, 572, 573), (577, 575, 570, 572), (533, 574, 571, 530), (578, 580, 579), (581, 583, 582), (578, 579, 581, 582), (584, 526, 527, 579, 580, 586), (584, 586, 585), (587, 589, 588), (587, 588, 584, 585), (585, 548, 556, 587), (605, 606, 591, 590), (606, 607, 592, 591), (607, 608, 593, 592), (608, 609, 594, 593), (609, 610, 595, 594), (610, 611, 596, 595), (611, 612, 597, 596), (612, 613, 598, 597), (613, 614, 599, 598), (614, 615, 600, 599), (615, 616, 601, 600), (616, 617, 602, 601), (617, 618, 603, 602), (618, 619, 604, 603), (695, 694, 657, 659, 660, 661, 662, 663, 658, 643, 645, 646, 647, 648, 649, 644, 687, 689), (664, 666, 667, 668, 669, 670, 665, 696, 698, 692, 691, 650, 652, 653, 654, 655, 656, 651), (658, 664, 651, 643), (697, 693, 635, 638), (638, 635, 639, 642), (690, 692, 698, 697, 638, 637), (644, 650, 691, 687), (636, 637, 641, 640), (637, 638, 642, 641), (635, 636, 640, 639), (640, 641, 676, 671), (641, 642, 683, 685, 686, 684, 675, 677, 678, 676), (639, 640, 671, 673, 674, 672, 679, 681, 682, 680), (664, 658, 663, 666), (666, 663, 662, 667), (667, 662, 661, 668), (668, 661, 660, 669), (669, 660, 659, 670), (670, 659, 657, 665), (650, 644, 649, 652), (652, 649, 648, 653), (653, 648, 647, 654), (654, 647, 646, 655), (655, 646, 645, 656), (656, 645, 643, 651), (688, 690, 637, 636), (671, 676, 678, 673), (673, 678, 677, 674), (674, 677, 675, 672), (672, 675, 684, 679), (683, 680, 682, 685), (685, 682, 681, 686), (686, 681, 679, 684), (642, 639, 680, 683), (687, 688, 689), (690, 691, 692), (687, 691, 690, 688), (693, 695, 689, 688, 636, 635), (693, 694, 695), (696, 697, 698), (696, 694, 693, 697), (694, 696, 665, 657), (757, 742, 743, 758), (756, 741, 742, 757), (755, 740, 741, 756), (754, 739, 740, 755), (753, 738, 739, 754), (752, 737, 738, 753), (751, 736, 737, 752), (750, 735, 736, 751), (749, 734, 735, 750), (748, 733, 734, 749), (747, 732, 733, 748), (746, 731, 732, 747), (745, 730, 731, 746), (744, 729, 730, 745), (699, 744, 745, 701), (701, 745, 746, 703), (703, 746, 747, 705), (705, 747, 748, 707), (707, 748, 749, 709), (709, 749, 750, 711), (711, 750, 751, 713), (713, 751, 752, 715), (715, 752, 753, 717), (717, 753, 754, 719), (719, 754, 755, 721), (721, 755, 756, 723), (723, 756, 757, 725), (725, 757, 758, 727), (819, 818, 781, 783, 784, 785, 786, 787, 782, 767, 769, 770, 771, 772, 773, 768, 811, 813), (788, 790, 791, 792, 793, 794, 789, 820, 822, 816, 815, 774, 776, 777, 778, 779, 780, 775), (782, 788, 775, 767), (821, 817, 759, 762), (762, 759, 763, 766), (814, 816, 822, 821, 762, 761), (768, 774, 815, 811), (760, 761, 765, 764), (761, 762, 766, 765), (759, 760, 764, 763), (764, 765, 800, 795), (765, 766, 807, 809, 810, 808, 799, 801, 802, 800), (763, 764, 795, 797, 798, 796, 803, 805, 806, 804), (788, 782, 787, 790), (790, 787, 786, 791), (791, 786, 785, 792), (792, 785, 784, 793), (793, 784, 783, 794), (794, 783, 781, 789), (774, 768, 773, 776), (776, 773, 772, 777), (777, 772, 771, 778), (778, 771, 770, 779), (779, 770, 769, 780), (780, 769, 767, 775), (812, 814, 761, 760), (795, 800, 802, 797), (797, 802, 801, 798), (798, 801, 799, 796), (796, 799, 808, 803), (807, 804, 806, 809), (809, 806, 805, 810), (810, 805, 803, 808), (766, 763, 804, 807), (811, 812, 813), (814, 815, 816), (811, 815, 814, 812), (817, 819, 813, 812, 760, 759), (817, 818, 819), (820, 821, 822), (820, 818, 817, 821), (818, 820, 789, 781), (838, 823, 824, 839), (839, 824, 825, 840), (840, 825, 826, 841), (841, 826, 827, 842), (842, 827, 828, 843), (843, 828, 829, 844), (844, 829, 830, 845), (845, 830, 831, 846), (846, 831, 832, 847), (847, 832, 833, 848), (848, 833, 834, 849), (849, 834, 835, 850), (850, 835, 836, 851), (851, 836, 837, 852), (928, 922, 920, 877, 882, 881, 880, 879, 878, 876, 891, 896, 895, 894, 893, 892, 890, 927), (897, 884, 889, 888, 887, 886, 885, 883, 924, 925, 931, 929, 898, 903, 902, 901, 900, 899), (891, 876, 884, 897), (930, 871, 868, 926), (871, 875, 872, 868), (923, 870, 871, 930, 931, 925), (877, 920, 924, 883), (869, 873, 874, 870), (870, 874, 875, 871), (868, 872, 873, 869), (873, 904, 909, 874), (874, 909, 911, 910, 908, 917, 919, 918, 916, 875), (872, 913, 915, 914, 912, 905, 907, 906, 904, 873), (897, 899, 896, 891), (899, 900, 895, 896), (900, 901, 894, 895), (901, 902, 893, 894), (902, 903, 892, 893), (903, 898, 890, 892), (883, 885, 882, 877), (885, 886, 881, 882), (886, 887, 880, 881), (887, 888, 879, 880), (888, 889, 878, 879), (889, 884, 876, 878), (921, 869, 870, 923), (904, 906, 911, 909), (906, 907, 910, 911), (907, 905, 908, 910), (905, 912, 917, 908), (916, 918, 915, 913), (918, 919, 914, 915), (919, 917, 912, 914), (875, 916, 913, 872), (920, 922, 921), (923, 925, 924), (920, 921, 923, 924), (926, 868, 869, 921, 922, 928), (926, 928, 927), (929, 931, 930), (929, 930, 926, 927), (927, 890, 898, 929), (511, 744, 699, 466), (466, 699, 701, 468), (469, 702, 700, 467), (468, 701, 703, 470), (471, 704, 702, 469), (470, 703, 705, 472), (473, 706, 704, 471), (472, 705, 707, 474), (475, 708, 706, 473), (474, 707, 709, 476), (477, 710, 708, 475), (476, 709, 711, 478), (479, 712, 710, 477), (478, 711, 713, 480), (481, 714, 712, 479), (480, 713, 715, 482), (483, 716, 714, 481), (482, 715, 717, 484), (485, 718, 716, 483), (484, 717, 719, 486), (487, 720, 718, 485), (486, 719, 721, 488), (489, 722, 720, 487), (488, 721, 723, 490), (491, 724, 722, 489), (490, 723, 725, 492), (493, 726, 724, 491), (492, 725, 727, 494), (495, 728, 726, 493), (494, 727, 758, 525), (496, 729, 744, 511), (525, 758, 743, 510), (621, 854, 853, 620), (622, 855, 854, 621), (623, 856, 855, 622), (624, 857, 856, 623), (625, 858, 857, 624), (626, 859, 858, 625), (627, 860, 859, 626), (628, 861, 860, 627), (629, 862, 861, 628), (630, 863, 862, 629), (631, 864, 863, 630), (632, 865, 864, 631), (633, 866, 865, 632), (634, 867, 866, 633)])
me_cylinder.polygons.foreach_set('use_smooth', [True] * 596)
me_cylinder.polygons.foreach_set('material_index', [1, 1, 1, 1, 1, 1, 1, 1, 1, 1, 1, 1, 1, 1, 1, 1, 1, 1, 1, 1, 1, 1, 1, 1, 1, 1, 1, 1, 0, 0, 0, 0, 0, 0, 0, 0, 0, 0, 0, 0, 0, 0, 0, 0, 0, 0, 0, 0, 0, 0, 0, 0, 0, 0, 0, 0, 0, 0, 0, 0, 0, 0, 0, 0, 0, 0, 0, 0, 0, 0, 1, 1, 1, 1, 1, 1, 1, 1, 1, 1, 1, 1, 1, 1, 0, 0, 0, 0, 0, 0, 0, 0, 0, 0, 0, 0, 0, 0, 0, 0, 0, 0, 0, 0, 0, 0, 0, 0, 0, 0, 0, 0, 0, 0, 0, 0, 0, 0, 0, 0, 0, 0, 0, 0, 0, 0, 1, 1, 1, 1, 1, 1, 1, 1, 1, 1, 1, 1, 1, 1, 1, 1, 1, 1, 1, 1, 1, 1, 1, 1, 1, 1, 1, 1, 0, 0, 0, 0, 0, 0, 0, 0, 0, 0, 0, 0, 0, 0, 0, 0, 0, 0, 0, 0, 0, 0, 0, 0, 0, 0, 0, 0, 0, 0, 0, 0, 0, 0, 0, 0, 0, 0, 0, 0, 0, 0, 1, 1, 1, 1, 1, 1, 1, 1, 1, 1, 1, 1, 1, 1, 0, 0, 0, 0, 0, 0, 0, 0, 0, 0, 0, 0, 0, 0, 0, 0, 0, 0, 0, 0, 0, 0, 0, 0, 0, 0, 0, 0, 0, 0, 0, 0, 0, 0, 0, 0, 0, 0, 0, 0, 0, 0, 1, 0, 1, 0, 1, 0, 1, 0, 1, 0, 1, 0, 1, 0, 1, 0, 1, 0, 1, 0, 1, 0, 1, 0, 1, 0, 1, 0, 1, 1, 1, 1, 0, 0, 0, 0, 0, 0, 0, 0, 0, 0, 0, 0, 0, 0, 1, 1, 1, 1, 1, 1, 1, 1, 1, 1, 1, 1, 1, 1, 1, 1, 1, 1, 1, 1, 1, 1, 1, 1, 1, 1, 1, 1, 0, 0, 0, 0, 0, 0, 0, 0, 0, 0, 0, 0, 0, 0, 0, 0, 0, 0, 0, 0, 0, 0, 0, 0, 0, 0, 0, 0, 0, 0, 0, 0, 0, 0, 0, 0, 0, 0, 0, 0, 0, 0, 1, 1, 1, 1, 1, 1, 1, 1, 1, 1, 1, 1, 1, 1, 0, 0, 0, 0, 0, 0, 0, 0, 0, 0, 0, 0, 0, 0, 0, 0, 0, 0, 0, 0, 0, 0, 0, 0, 0, 0, 0, 0, 0, 0, 0, 0, 0, 0, 0, 0, 0, 0, 0, 0, 0, 0, 1, 1, 1, 1, 1, 1, 1, 1, 1, 1, 1, 1, 1, 1, 1, 1, 1, 1, 1, 1, 1, 1, 1, 1, 1, 1, 1, 1, 0, 0, 0, 0, 0, 0, 0, 0, 0, 0, 0, 0, 0, 0, 0, 0, 0, 0, 0, 0, 0, 0, 0, 0, 0, 0, 0, 0, 0, 0, 0, 0, 0, 0, 0, 0, 0, 0, 0, 0, 0, 0, 1, 1, 1, 1, 1, 1, 1, 1, 1, 1, 1, 1, 1, 1, 0, 0, 0, 0, 0, 0, 0, 0, 0, 0, 0, 0, 0, 0, 0, 0, 0, 0, 0, 0, 0, 0, 0, 0, 0, 0, 0, 0, 0, 0, 0, 0, 0, 0, 0, 0, 0, 0, 0, 0, 0, 0, 1, 0, 1, 0, 1, 0, 1, 0, 1, 0, 1, 0, 1, 0, 1, 0, 1, 0, 1, 0, 1, 0, 1, 0, 1, 0, 1, 0, 1, 1, 1, 1, 0, 0, 0, 0, 0, 0, 0, 0, 0, 0, 0, 0, 0, 0])
_uv = me_cylinder.uv_layers.new(name='UVMap')
_uv.uv.foreach_set('vector', [0.0625, 0.625, 0.0625, 0.75, 0.03125, 0.75, 0.03125, 0.625, 0.09375, 0.625, 0.09375, 0.75, 0.0625, 0.75, 0.0625, 0.625, 0.125, 0.625, 0.125, 0.75, 0.09375, 0.75, 0.09375, 0.625, 0.1562, 0.625, 0.1563, 0.75, 0.125, 0.75, 0.125, 0.625, 0.1875, 0.625, 0.1875, 0.75, 0.1563, 0.75, 0.1562, 0.625, 0.2188, 0.625, 0.2188, 0.75, 0.1875, 0.75, 0.1875, 0.625, 0.25, 0.625, 0.25, 0.75, 0.2188, 0.75, 0.2188, 0.625, 0.2812, 0.625, 0.2812, 0.75, 0.25, 0.75, 0.25, 0.625, 0.3125, 0.625, 0.3125, 0.75, 0.2812, 0.75, 0.2812, 0.625, 0.3438, 0.625, 0.3437, 0.75, 0.3125, 0.75, 0.3125, 0.625, 0.375, 0.625, 0.375, 0.75, 0.3437, 0.75, 0.3438, 0.625, 0.4063, 0.625, 0.4062, 0.75, 0.375, 0.75, 0.375, 0.625, 0.4375, 0.625, 0.4375, 0.75, 0.4062, 0.75, 0.4063, 0.625, 0.4687, 0.625, 0.4688, 0.75, 0.4375, 0.75, 0.4375, 0.625, 0.4688, 0.5, 0.4687, 0.625, 0.4375, 0.625, 0.4375, 0.5, 0.4375, 0.5, 0.4375, 0.625, 0.4063, 0.625, 0.4062, 0.5, 0.4062, 0.5, 0.4063, 0.625, 0.375, 0.625, 0.375, 0.5, 0.375, 0.5, 0.375, 0.625, 0.3438, 0.625, 0.3438, 0.5, 0.3438, 0.5, 0.3438, 0.625, 0.3125, 0.625, 0.3125, 0.5, 0.3125, 0.5, 0.3125, 0.625, 0.2812, 0.625, 0.2812, 0.5, 0.2812, 0.5, 0.2812, 0.625, 0.25, 0.625, 0.25, 0.5, 0.25, 0.5, 0.25, 0.625, 0.2188, 0.625, 0.2188, 0.5, 0.2188, 0.5, 0.2188, 0.625, 0.1875, 0.625, 0.1875, 0.5, 0.1875, 0.5, 0.1875, 0.625, 0.1562, 0.625, 0.1562, 0.5, 0.1562, 0.5, 0.1562, 0.625, 0.125, 0.625, 0.125, 0.5, 0.125, 0.5, 0.125, 0.625, 0.09375, 0.625, 0.09375, 0.5, 0.09375, 0.5, 0.09375, 0.625, 0.0625, 0.625, 0.0625, 0.5, 0.0625, 0.5, 0.0625, 0.625, 0.03125, 0.625, 0.03125, 0.5, 0.125, 0.5095, 0.1396, 0.5, 0.2861, 0.5, 0.3091, 0.5024, 0.3305, 0.5098, 0.349, 0.5218, 0.3631, 0.5383, 0.372, 0.5577, 0.375, 0.5781, 0.375, 0.6719, 0.3721, 0.6924, 0.3635, 0.7119, 0.3498, 0.7285, 0.332, 0.7405, 0.3113, 0.7476, 0.289, 0.75, 0.1351, 0.75, 0.125, 0.7433, 0.625, 0.5781, 0.628, 0.5577, 0.6369, 0.5383, 0.651, 0.5218, 0.6695, 0.5098, 0.6909, 0.5024, 0.7139, 0.5, 0.8604, 0.5, 0.875, 0.5095, 0.875, 0.7433, 0.8649, 0.75, 0.711, 0.75, 0.6887, 0.7476, 0.668, 0.7405, 0.6502, 0.7285, 0.6365, 0.7119, 0.6279, 0.6924, 0.625, 0.6719, 0.375, 0.5781, 0.625, 0.5781, 0.625, 0.6719, 0.375, 0.6719, 0.625, 0.25, 0.375, 0.25, 0.375, 0.25, 0.625, 0.25, 0.625, 0.25, 0.375, 0.25, 0.375, 0.25, 0.625, 0.25, 0.875, 0.75, 0.875, 0.7433, 0.875, 0.5095, 0.875, 0.5, 0.875, 0.5, 0.875, 0.75, 0.375, 0.836, 0.625, 0.836, 0.625, 0.9899, 0.375, 0.9899, 0.375, 1.0, 0.625, 1.0, 0.625, 1.0, 0.375, 1.0, 0.875, 0.75, 0.875, 0.5, 0.875, 0.5, 0.875, 0.75, 0.125, 0.5, 0.125, 0.75, 0.125, 0.75, 0.125, 0.5, 0.375, 1.0, 0.625, 1.0, 0.625, 1.0, 0.375, 1.0, 0.875, 0.75, 0.875, 0.5, 0.875, 0.5, 0.875, 0.5055, 0.875, 0.5304, 0.875, 0.5699, 0.875, 0.6862, 0.875, 0.7221, 0.875, 0.7447, 0.875, 0.75, 0.125, 0.5, 0.125, 0.75, 0.125, 0.75, 0.125, 0.7439, 0.125, 0.7224, 0.125, 0.6862, 0.125, 0.5699, 0.125, 0.5304, 0.125, 0.5064, 0.125, 0.5, 0.625, 0.5781, 0.375, 0.5781, 0.375, 0.5579, 0.625, 0.5579, 0.625, 0.5579, 0.375, 0.5579, 0.375, 0.5391, 0.625, 0.5391, 0.625, 0.5391, 0.375, 0.5391, 0.375, 0.5, 0.625, 0.5, 0.625, 0.5, 0.375, 0.5, 0.375, 0.4555, 0.625, 0.4555, 0.625, 0.4555, 0.375, 0.4555, 0.375, 0.4341, 0.625, 0.4341, 0.625, 0.4341, 0.375, 0.4341, 0.375, 0.4111, 0.625, 0.4111, 0.625, 0.836, 0.375, 0.836, 0.375, 0.813, 0.625, 0.813, 0.625, 0.813, 0.375, 0.813, 0.375, 0.7901, 0.625, 0.7901, 0.625, 0.7901, 0.375, 0.7901, 0.375, 0.75, 0.625, 0.75, 0.625, 0.75, 0.375, 0.75, 0.375, 0.7136, 0.625, 0.7136, 0.625, 0.7136, 0.375, 0.7136, 0.375, 0.6928, 0.625, 0.6928, 0.625, 0.6928, 0.375, 0.6928, 0.375, 0.6719, 0.625, 0.6719, 0.375, 1.0, 0.625, 1.0, 0.625, 1.0, 0.375, 1.0, 0.375, 1.0, 0.625, 1.0, 0.6244, 1.0, 0.3701, 1.0, 0.3701, 1.0, 0.6244, 1.0, 0.6242, 1.0, 0.375, 1.0, 0.375, 0.0, 0.6242, 0.0, 0.625, 0.06382, 0.375, 0.06382, 0.375, 0.06382, 0.625, 0.06382, 0.625, 0.1801, 0.375, 0.1801, 0.625, 0.25, 0.375, 0.25, 0.3708, 0.25, 0.6245, 0.25, 0.6245, 0.25, 0.3708, 0.25, 0.3691, 0.2236, 0.6244, 0.2236, 0.6244, 0.2236, 0.3691, 0.2236, 0.375, 0.1801, 0.625, 0.1801, 0.625, 0.25, 0.375, 0.25, 0.375, 0.25, 0.625, 0.25, 0.125, 0.747, 0.125, 0.75, 0.125, 0.7433, 0.875, 0.75, 0.875, 0.747, 0.875, 0.7433, 0.375, 0.9899, 0.625, 0.9899, 0.625, 1.0, 0.375, 1.0, 0.125, 0.5, 0.125, 0.5095, 0.125, 0.7433, 0.125, 0.75, 0.125, 0.75, 0.125, 0.5, 0.125, 0.5, 0.125, 0.5001, 0.125, 0.5095, 0.875, 0.5001, 0.875, 0.5, 0.875, 0.5095, 0.625, 0.2646, 0.375, 0.2646, 0.375, 0.25, 0.625, 0.25, 0.375, 0.2646, 0.625, 0.2646, 0.625, 0.4111, 0.375, 0.4111, 0.4688, 0.75, 0.4688, 1.0, 0.4375, 1.0, 0.4375, 0.75, 0.4375, 0.75, 0.4375, 1.0, 0.4062, 1.0, 0.4062, 0.75, 0.4062, 0.75, 0.4062, 1.0, 0.375, 1.0, 0.375, 0.75, 0.375, 0.75, 0.375, 1.0, 0.3438, 1.0, 0.3437, 0.75, 0.3437, 0.75, 0.3438, 1.0, 0.3125, 1.0, 0.3125, 0.75, 0.3125, 0.75, 0.3125, 1.0, 0.2812, 1.0, 0.2812, 0.75, 0.2812, 0.75, 0.2812, 1.0, 0.25, 1.0, 0.25, 0.75, 0.25, 0.75, 0.25, 1.0, 0.2188, 1.0, 0.2188, 0.75, 0.2188, 0.75, 0.2188, 1.0, 0.1875, 1.0, 0.1875, 0.75, 0.1875, 0.75, 0.1875, 1.0, 0.1562, 1.0, 0.1563, 0.75, 0.1563, 0.75, 0.1562, 1.0, 0.125, 1.0, 0.125, 0.75, 0.125, 0.75, 0.125, 1.0, 0.09375, 1.0, 0.09375, 0.75, 0.09375, 0.75, 0.09375, 1.0, 0.0625, 1.0, 0.0625, 0.75, 0.0625, 0.75, 0.0625, 1.0, 0.03125, 1.0, 0.03125, 0.75, 0.125, 0.5095, 0.125, 0.7433, 0.1351, 0.75, 0.289, 0.75, 0.3113, 0.7476, 0.332, 0.7405, 0.3498, 0.7285, 0.3635, 0.7119, 0.3721, 0.6924, 0.375, 0.6719, 0.375, 0.5781, 0.372, 0.5577, 0.3631, 0.5383, 0.349, 0.5218, 0.3305, 0.5098, 0.3091, 0.5024, 0.2861, 0.5, 0.1396, 0.5, 0.625, 0.5781, 0.625, 0.6719, 0.6279, 0.6924, 0.6365, 0.7119, 0.6502, 0.7285, 0.668, 0.7405, 0.6887, 0.7476, 0.711, 0.75, 0.8649, 0.75, 0.875, 0.7433, 0.875, 0.5095, 0.8604, 0.5, 0.7139, 0.5, 0.6909, 0.5024, 0.6695, 0.5098, 0.651, 0.5218, 0.6369, 0.5383, 0.628, 0.5577, 0.375, 0.5781, 0.375, 0.6719, 0.625, 0.6719, 0.625, 0.5781, 0.625, 0.25, 0.625, 0.25, 0.375, 0.25, 0.375, 0.25, 0.625, 0.25, 0.625, 0.25, 0.375, 0.25, 0.375, 0.25, 0.875, 0.75, 0.875, 0.75, 0.875, 0.5, 0.875, 0.5, 0.875, 0.5095, 0.875, 0.7433, 0.375, 0.836, 0.375, 0.9899, 0.625, 0.9899, 0.625, 0.836, 0.375, 1.0, 0.375, 1.0, 0.625, 1.0, 0.625, 1.0, 0.875, 0.75, 0.875, 0.75, 0.875, 0.5, 0.875, 0.5, 0.125, 0.5, 0.125, 0.5, 0.125, 0.75, 0.125, 0.75, 0.375, 1.0, 0.375, 1.0, 0.625, 1.0, 0.625, 1.0, 0.875, 0.75, 0.875, 0.75, 0.875, 0.7447, 0.875, 0.7221, 0.875, 0.6862, 0.875, 0.5699, 0.875, 0.5304, 0.875, 0.5055, 0.875, 0.5, 0.875, 0.5, 0.125, 0.5, 0.125, 0.5, 0.125, 0.5064, 0.125, 0.5304, 0.125, 0.5699, 0.125, 0.6862, 0.125, 0.7224, 0.125, 0.7439, 0.125, 0.75, 0.125, 0.75, 0.625, 0.5781, 0.625, 0.5579, 0.375, 0.5579, 0.375, 0.5781, 0.625, 0.5579, 0.625, 0.5391, 0.375, 0.5391, 0.375, 0.5579, 0.625, 0.5391, 0.625, 0.5, 0.375, 0.5, 0.375, 0.5391, 0.625, 0.5, 0.625, 0.4555, 0.375, 0.4555, 0.375, 0.5, 0.625, 0.4555, 0.625, 0.4341, 0.375, 0.4341, 0.375, 0.4555, 0.625, 0.4341, 0.625, 0.4111, 0.375, 0.4111, 0.375, 0.4341, 0.625, 0.836, 0.625, 0.813, 0.375, 0.813, 0.375, 0.836, 0.625, 0.813, 0.625, 0.7901, 0.375, 0.7901, 0.375, 0.813, 0.625, 0.7901, 0.625, 0.75, 0.375, 0.75, 0.375, 0.7901, 0.625, 0.75, 0.625, 0.7136, 0.375, 0.7136, 0.375, 0.75, 0.625, 0.7136, 0.625, 0.6928, 0.375, 0.6928, 0.375, 0.7136, 0.625, 0.6928, 0.625, 0.6719, 0.375, 0.6719, 0.375, 0.6928, 0.375, 1.0, 0.375, 1.0, 0.625, 1.0, 0.625, 1.0, 0.375, 1.0, 0.3701, 1.0, 0.6244, 1.0, 0.625, 1.0, 0.3701, 1.0, 0.375, 1.0, 0.6242, 1.0, 0.6244, 1.0, 0.375, 0.0, 0.375, 0.06382, 0.625, 0.06382, 0.6242, 0.0, 0.375, 0.06382, 0.375, 0.1801, 0.625, 0.1801, 0.625, 0.06382, 0.625, 0.25, 0.6245, 0.25, 0.3708, 0.25, 0.375, 0.25, 0.6245, 0.25, 0.6244, 0.2236, 0.3691, 0.2236, 0.3708, 0.25, 0.6244, 0.2236, 0.625, 0.1801, 0.375, 0.1801, 0.3691, 0.2236, 0.625, 0.25, 0.625, 0.25, 0.375, 0.25, 0.375, 0.25, 0.125, 0.747, 0.125, 0.7433, 0.125, 0.75, 0.875, 0.75, 0.875, 0.7433, 0.875, 0.747, 0.375, 0.9899, 0.375, 1.0, 0.625, 1.0, 0.625, 0.9899, 0.125, 0.5, 0.125, 0.5, 0.125, 0.75, 0.125, 0.75, 0.125, 0.7433, 0.125, 0.5095, 0.125, 0.5, 0.125, 0.5095, 0.125, 0.5001, 0.875, 0.5001, 0.875, 0.5095, 0.875, 0.5, 0.625, 0.2646, 0.625, 0.25, 0.375, 0.25, 0.375, 0.2646, 0.375, 0.2646, 0.375, 0.4111, 0.625, 0.4111, 0.625, 0.2646, 0.0625, 0.625, 0.03125, 0.625, 0.03125, 0.75, 0.0625, 0.75, 0.09375, 0.625, 0.0625, 0.625, 0.0625, 0.75, 0.09375, 0.75, 0.125, 0.625, 0.09375, 0.625, 0.09375, 0.75, 0.125, 0.75, 0.1562, 0.625, 0.125, 0.625, 0.125, 0.75, 0.1563, 0.75, 0.1875, 0.625, 0.1562, 0.625, 0.1563, 0.75, 0.1875, 0.75, 0.2188, 0.625, 0.1875, 0.625, 0.1875, 0.75, 0.2188, 0.75, 0.25, 0.625, 0.2188, 0.625, 0.2188, 0.75, 0.25, 0.75, 0.2812, 0.625, 0.25, 0.625, 0.25, 0.75, 0.2812, 0.75, 0.3125, 0.625, 0.2812, 0.625, 0.2812, 0.75, 0.3125, 0.75, 0.3438, 0.625, 0.3125, 0.625, 0.3125, 0.75, 0.3437, 0.75, 0.375, 0.625, 0.3438, 0.625, 0.3437, 0.75, 0.375, 0.75, 0.4063, 0.625, 0.375, 0.625, 0.375, 0.75, 0.4062, 0.75, 0.4375, 0.625, 0.4063, 0.625, 0.4062, 0.75, 0.4375, 0.75, 0.4687, 0.625, 0.4375, 0.625, 0.4375, 0.75, 0.4688, 0.75, 0.4688, 0.5, 0.4375, 0.5, 0.4375, 0.625, 0.4687, 0.625, 0.4375, 0.5, 0.4062, 0.5, 0.4063, 0.625, 0.4375, 0.625, 0.4062, 0.5, 0.375, 0.5, 0.375, 0.625, 0.4063, 0.625, 0.375, 0.5, 0.3438, 0.5, 0.3438, 0.625, 0.375, 0.625, 0.3438, 0.5, 0.3125, 0.5, 0.3125, 0.625, 0.3438, 0.625, 0.3125, 0.5, 0.2812, 0.5, 0.2812, 0.625, 0.3125, 0.625, 0.2812, 0.5, 0.25, 0.5, 0.25, 0.625, 0.2812, 0.625, 0.25, 0.5, 0.2188, 0.5, 0.2188, 0.625, 0.25, 0.625, 0.2188, 0.5, 0.1875, 0.5, 0.1875, 0.625, 0.2188, 0.625, 0.1875, 0.5, 0.1562, 0.5, 0.1562, 0.625, 0.1875, 0.625, 0.1562, 0.5, 0.125, 0.5, 0.125, 0.625, 0.1562, 0.625, 0.125, 0.5, 0.09375, 0.5, 0.09375, 0.625, 0.125, 0.625, 0.09375, 0.5, 0.0625, 0.5, 0.0625, 0.625, 0.09375, 0.625, 0.0625, 0.5, 0.03125, 0.5, 0.03125, 0.625, 0.0625, 0.625, 0.125, 0.5095, 0.125, 0.7433, 0.1351, 0.75, 0.289, 0.75, 0.3113, 0.7476, 0.332, 0.7405, 0.3498, 0.7285, 0.3635, 0.7119, 0.3721, 0.6924, 0.375, 0.6719, 0.375, 0.5781, 0.372, 0.5577, 0.3631, 0.5383, 0.349, 0.5218, 0.3305, 0.5098, 0.3091, 0.5024, 0.2861, 0.5, 0.1396, 0.5, 0.625, 0.5781, 0.625, 0.6719, 0.6279, 0.6924, 0.6365, 0.7119, 0.6502, 0.7285, 0.668, 0.7405, 0.6887, 0.7476, 0.711, 0.75, 0.8649, 0.75, 0.875, 0.7433, 0.875, 0.5095, 0.8604, 0.5, 0.7139, 0.5, 0.6909, 0.5024, 0.6695, 0.5098, 0.651, 0.5218, 0.6369, 0.5383, 0.628, 0.5577, 0.375, 0.5781, 0.375, 0.6719, 0.625, 0.6719, 0.625, 0.5781, 0.625, 0.25, 0.625, 0.25, 0.375, 0.25, 0.375, 0.25, 0.625, 0.25, 0.625, 0.25, 0.375, 0.25, 0.375, 0.25, 0.875, 0.75, 0.875, 0.75, 0.875, 0.5, 0.875, 0.5, 0.875, 0.5095, 0.875, 0.7433, 0.375, 0.836, 0.375, 0.9899, 0.625, 0.9899, 0.625, 0.836, 0.375, 1.0, 0.375, 1.0, 0.625, 1.0, 0.625, 1.0, 0.875, 0.75, 0.875, 0.75, 0.875, 0.5, 0.875, 0.5, 0.125, 0.5, 0.125, 0.5, 0.125, 0.75, 0.125, 0.75, 0.375, 1.0, 0.375, 1.0, 0.625, 1.0, 0.625, 1.0, 0.875, 0.75, 0.875, 0.75, 0.875, 0.7447, 0.875, 0.7221, 0.875, 0.6862, 0.875, 0.5699, 0.875, 0.5304, 0.875, 0.5055, 0.875, 0.5, 0.875, 0.5, 0.125, 0.5, 0.125, 0.5, 0.125, 0.5064, 0.125, 0.5304, 0.125, 0.5699, 0.125, 0.6862, 0.125, 0.7224, 0.125, 0.7439, 0.125, 0.75, 0.125, 0.75, 0.625, 0.5781, 0.625, 0.5579, 0.375, 0.5579, 0.375, 0.5781, 0.625, 0.5579, 0.625, 0.5391, 0.375, 0.5391, 0.375, 0.5579, 0.625, 0.5391, 0.625, 0.5, 0.375, 0.5, 0.375, 0.5391, 0.625, 0.5, 0.625, 0.4555, 0.375, 0.4555, 0.375, 0.5, 0.625, 0.4555, 0.625, 0.4341, 0.375, 0.4341, 0.375, 0.4555, 0.625, 0.4341, 0.625, 0.4111, 0.375, 0.4111, 0.375, 0.4341, 0.625, 0.836, 0.625, 0.813, 0.375, 0.813, 0.375, 0.836, 0.625, 0.813, 0.625, 0.7901, 0.375, 0.7901, 0.375, 0.813, 0.625, 0.7901, 0.625, 0.75, 0.375, 0.75, 0.375, 0.7901, 0.625, 0.75, 0.625, 0.7136, 0.375, 0.7136, 0.375, 0.75, 0.625, 0.7136, 0.625, 0.6928, 0.375, 0.6928, 0.375, 0.7136, 0.625, 0.6928, 0.625, 0.6719, 0.375, 0.6719, 0.375, 0.6928, 0.375, 1.0, 0.375, 1.0, 0.625, 1.0, 0.625, 1.0, 0.375, 1.0, 0.3701, 1.0, 0.6244, 1.0, 0.625, 1.0, 0.3701, 1.0, 0.375, 1.0, 0.6242, 1.0, 0.6244, 1.0, 0.375, 0.0, 0.375, 0.06382, 0.625, 0.06382, 0.6242, 0.0, 0.375, 0.06382, 0.375, 0.1801, 0.625, 0.1801, 0.625, 0.06382, 0.625, 0.25, 0.6245, 0.25, 0.3708, 0.25, 0.375, 0.25, 0.6245, 0.25, 0.6244, 0.2236, 0.3691, 0.2236, 0.3708, 0.25, 0.6244, 0.2236, 0.625, 0.1801, 0.375, 0.1801, 0.3691, 0.2236, 0.625, 0.25, 0.625, 0.25, 0.375, 0.25, 0.375, 0.25, 0.125, 0.747, 0.125, 0.7433, 0.125, 0.75, 0.875, 0.75, 0.875, 0.7433, 0.875, 0.747, 0.375, 0.9899, 0.375, 1.0, 0.625, 1.0, 0.625, 0.9899, 0.125, 0.5, 0.125, 0.5, 0.125, 0.75, 0.125, 0.75, 0.125, 0.7433, 0.125, 0.5095, 0.125, 0.5, 0.125, 0.5095, 0.125, 0.5001, 0.875, 0.5001, 0.875, 0.5095, 0.875, 0.5, 0.625, 0.2646, 0.625, 0.25, 0.375, 0.25, 0.375, 0.2646, 0.375, 0.2646, 0.375, 0.4111, 0.625, 0.4111, 0.625, 0.2646, 0.4688, 0.75, 0.4375, 0.75, 0.4375, 1.0, 0.4688, 1.0, 0.4375, 0.75, 0.4062, 0.75, 0.4062, 1.0, 0.4375, 1.0, 0.4062, 0.75, 0.375, 0.75, 0.375, 1.0, 0.4062, 1.0, 0.375, 0.75, 0.3437, 0.75, 0.3438, 1.0, 0.375, 1.0, 0.3437, 0.75, 0.3125, 0.75, 0.3125, 1.0, 0.3438, 1.0, 0.3125, 0.75, 0.2812, 0.75, 0.2812, 1.0, 0.3125, 1.0, 0.2812, 0.75, 0.25, 0.75, 0.25, 1.0, 0.2812, 1.0, 0.25, 0.75, 0.2188, 0.75, 0.2188, 1.0, 0.25, 1.0, 0.2188, 0.75, 0.1875, 0.75, 0.1875, 1.0, 0.2188, 1.0, 0.1875, 0.75, 0.1563, 0.75, 0.1562, 1.0, 0.1875, 1.0, 0.1563, 0.75, 0.125, 0.75, 0.125, 1.0, 0.1562, 1.0, 0.125, 0.75, 0.09375, 0.75, 0.09375, 1.0, 0.125, 1.0, 0.09375, 0.75, 0.0625, 0.75, 0.0625, 1.0, 0.09375, 1.0, 0.0625, 0.75, 0.03125, 0.75, 0.03125, 1.0, 0.0625, 1.0, 0.125, 0.5095, 0.1396, 0.5, 0.2861, 0.5, 0.3091, 0.5024, 0.3305, 0.5098, 0.349, 0.5218, 0.3631, 0.5383, 0.372, 0.5577, 0.375, 0.5781, 0.375, 0.6719, 0.3721, 0.6924, 0.3635, 0.7119, 0.3498, 0.7285, 0.332, 0.7405, 0.3113, 0.7476, 0.289, 0.75, 0.1351, 0.75, 0.125, 0.7433, 0.625, 0.5781, 0.628, 0.5577, 0.6369, 0.5383, 0.651, 0.5218, 0.6695, 0.5098, 0.6909, 0.5024, 0.7139, 0.5, 0.8604, 0.5, 0.875, 0.5095, 0.875, 0.7433, 0.8649, 0.75, 0.711, 0.75, 0.6887, 0.7476, 0.668, 0.7405, 0.6502, 0.7285, 0.6365, 0.7119, 0.6279, 0.6924, 0.625, 0.6719, 0.375, 0.5781, 0.625, 0.5781, 0.625, 0.6719, 0.375, 0.6719, 0.625, 0.25, 0.375, 0.25, 0.375, 0.25, 0.625, 0.25, 0.625, 0.25, 0.375, 0.25, 0.375, 0.25, 0.625, 0.25, 0.875, 0.75, 0.875, 0.7433, 0.875, 0.5095, 0.875, 0.5, 0.875, 0.5, 0.875, 0.75, 0.375, 0.836, 0.625, 0.836, 0.625, 0.9899, 0.375, 0.9899, 0.375, 1.0, 0.625, 1.0, 0.625, 1.0, 0.375, 1.0, 0.875, 0.75, 0.875, 0.5, 0.875, 0.5, 0.875, 0.75, 0.125, 0.5, 0.125, 0.75, 0.125, 0.75, 0.125, 0.5, 0.375, 1.0, 0.625, 1.0, 0.625, 1.0, 0.375, 1.0, 0.875, 0.75, 0.875, 0.5, 0.875, 0.5, 0.875, 0.5055, 0.875, 0.5304, 0.875, 0.5699, 0.875, 0.6862, 0.875, 0.7221, 0.875, 0.7447, 0.875, 0.75, 0.125, 0.5, 0.125, 0.75, 0.125, 0.75, 0.125, 0.7439, 0.125, 0.7224, 0.125, 0.6862, 0.125, 0.5699, 0.125, 0.5304, 0.125, 0.5064, 0.125, 0.5, 0.625, 0.5781, 0.375, 0.5781, 0.375, 0.5579, 0.625, 0.5579, 0.625, 0.5579, 0.375, 0.5579, 0.375, 0.5391, 0.625, 0.5391, 0.625, 0.5391, 0.375, 0.5391, 0.375, 0.5, 0.625, 0.5, 0.625, 0.5, 0.375, 0.5, 0.375, 0.4555, 0.625, 0.4555, 0.625, 0.4555, 0.375, 0.4555, 0.375, 0.4341, 0.625, 0.4341, 0.625, 0.4341, 0.375, 0.4341, 0.375, 0.4111, 0.625, 0.4111, 0.625, 0.836, 0.375, 0.836, 0.375, 0.813, 0.625, 0.813, 0.625, 0.813, 0.375, 0.813, 0.375, 0.7901, 0.625, 0.7901, 0.625, 0.7901, 0.375, 0.7901, 0.375, 0.75, 0.625, 0.75, 0.625, 0.75, 0.375, 0.75, 0.375, 0.7136, 0.625, 0.7136, 0.625, 0.7136, 0.375, 0.7136, 0.375, 0.6928, 0.625, 0.6928, 0.625, 0.6928, 0.375, 0.6928, 0.375, 0.6719, 0.625, 0.6719, 0.375, 1.0, 0.625, 1.0, 0.625, 1.0, 0.375, 1.0, 0.375, 1.0, 0.625, 1.0, 0.6244, 1.0, 0.3701, 1.0, 0.3701, 1.0, 0.6244, 1.0, 0.6242, 1.0, 0.375, 1.0, 0.375, 0.0, 0.6242, 0.0, 0.625, 0.06382, 0.375, 0.06382, 0.375, 0.06382, 0.625, 0.06382, 0.625, 0.1801, 0.375, 0.1801, 0.625, 0.25, 0.375, 0.25, 0.3708, 0.25, 0.6245, 0.25, 0.6245, 0.25, 0.3708, 0.25, 0.3691, 0.2236, 0.6244, 0.2236, 0.6244, 0.2236, 0.3691, 0.2236, 0.375, 0.1801, 0.625, 0.1801, 0.625, 0.25, 0.375, 0.25, 0.375, 0.25, 0.625, 0.25, 0.125, 0.747, 0.125, 0.75, 0.125, 0.7433, 0.875, 0.75, 0.875, 0.747, 0.875, 0.7433, 0.375, 0.9899, 0.625, 0.9899, 0.625, 1.0, 0.375, 1.0, 0.125, 0.5, 0.125, 0.5095, 0.125, 0.7433, 0.125, 0.75, 0.125, 0.75, 0.125, 0.5, 0.125, 0.5, 0.125, 0.5001, 0.125, 0.5095, 0.875, 0.5001, 0.875, 0.5, 0.875, 0.5095, 0.625, 0.2646, 0.375, 0.2646, 0.375, 0.25, 0.625, 0.25, 0.375, 0.2646, 0.625, 0.2646, 0.625, 0.4111, 0.375, 0.4111, 0.4687, 0.625, 0.4688, 0.5, 0.4688, 0.5, 0.4687, 0.625, 0.4688, 0.5, 0.4375, 0.5, 0.4375, 0.5, 0.4688, 0.5, 0.4375, 1.0, 0.4688, 1.0, 0.4688, 1.0, 0.4375, 1.0, 0.4375, 0.5, 0.4062, 0.5, 0.4062, 0.5, 0.4375, 0.5, 0.4062, 1.0, 0.4375, 1.0, 0.4375, 1.0, 0.4062, 1.0, 0.4062, 0.5, 0.375, 0.5, 0.375, 0.5, 0.4062, 0.5, 0.375, 1.0, 0.4062, 1.0, 0.4062, 1.0, 0.375, 1.0, 0.375, 0.5, 0.3438, 0.5, 0.3438, 0.5, 0.375, 0.5, 0.3438, 1.0, 0.375, 1.0, 0.375, 1.0, 0.3438, 1.0, 0.3438, 0.5, 0.3125, 0.5, 0.3125, 0.5, 0.3438, 0.5, 0.3125, 1.0, 0.3438, 1.0, 0.3438, 1.0, 0.3125, 1.0, 0.3125, 0.5, 0.2812, 0.5, 0.2812, 0.5, 0.3125, 0.5, 0.2812, 1.0, 0.3125, 1.0, 0.3125, 1.0, 0.2812, 1.0, 0.2812, 0.5, 0.25, 0.5, 0.25, 0.5, 0.2812, 0.5, 0.25, 1.0, 0.2812, 1.0, 0.2812, 1.0, 0.25, 1.0, 0.25, 0.5, 0.2188, 0.5, 0.2188, 0.5, 0.25, 0.5, 0.2188, 1.0, 0.25, 1.0, 0.25, 1.0, 0.2188, 1.0, 0.2188, 0.5, 0.1875, 0.5, 0.1875, 0.5, 0.2188, 0.5, 0.1875, 1.0, 0.2188, 1.0, 0.2188, 1.0, 0.1875, 1.0, 0.1875, 0.5, 0.1562, 0.5, 0.1562, 0.5, 0.1875, 0.5, 0.1562, 1.0, 0.1875, 1.0, 0.1875, 1.0, 0.1562, 1.0, 0.1562, 0.5, 0.125, 0.5, 0.125, 0.5, 0.1562, 0.5, 0.125, 1.0, 0.1562, 1.0, 0.1562, 1.0, 0.125, 1.0, 0.125, 0.5, 0.09375, 0.5, 0.09375, 0.5, 0.125, 0.5, 0.09375, 1.0, 0.125, 1.0, 0.125, 1.0, 0.09375, 1.0, 0.09375, 0.5, 0.0625, 0.5, 0.0625, 0.5, 0.09375, 0.5, 0.0625, 1.0, 0.09375, 1.0, 0.09375, 1.0, 0.0625, 1.0, 0.0625, 0.5, 0.03125, 0.5, 0.03125, 0.5, 0.0625, 0.5, 0.03125, 1.0, 0.0625, 1.0, 0.0625, 1.0, 0.03125, 1.0, 0.03125, 0.5, 0.03125, 0.625, 0.03125, 0.625, 0.03125, 0.5, 0.4688, 0.75, 0.4687, 0.625, 0.4687, 0.625, 0.4688, 0.75, 0.03125, 0.625, 0.03125, 0.75, 0.03125, 0.75, 0.03125, 0.625, 0.4375, 0.5, 0.4688, 0.5, 0.4688, 0.5, 0.4375, 0.5, 0.4062, 0.5, 0.4375, 0.5, 0.4375, 0.5, 0.4062, 0.5, 0.375, 0.5, 0.4062, 0.5, 0.4062, 0.5, 0.375, 0.5, 0.3438, 0.5, 0.375, 0.5, 0.375, 0.5, 0.3438, 0.5, 0.3125, 0.5, 0.3438, 0.5, 0.3438, 0.5, 0.3125, 0.5, 0.2812, 0.5, 0.3125, 0.5, 0.3125, 0.5, 0.2812, 0.5, 0.25, 0.5, 0.2812, 0.5, 0.2812, 0.5, 0.25, 0.5, 0.2188, 0.5, 0.25, 0.5, 0.25, 0.5, 0.2188, 0.5, 0.1875, 0.5, 0.2188, 0.5, 0.2188, 0.5, 0.1875, 0.5, 0.1562, 0.5, 0.1875, 0.5, 0.1875, 0.5, 0.1562, 0.5, 0.125, 0.5, 0.1562, 0.5, 0.1562, 0.5, 0.125, 0.5, 0.09375, 0.5, 0.125, 0.5, 0.125, 0.5, 0.09375, 0.5, 0.0625, 0.5, 0.09375, 0.5, 0.09375, 0.5, 0.0625, 0.5, 0.03125, 0.5, 0.0625, 0.5, 0.0625, 0.5, 0.03125, 0.5, 0.0625, 0.625, 0.03125, 0.625, 0.03125, 0.75, 0.0625, 0.75, 0.09375, 0.625, 0.0625, 0.625, 0.0625, 0.75, 0.09375, 0.75, 0.125, 0.625, 0.09375, 0.625, 0.09375, 0.75, 0.125, 0.75, 0.1562, 0.625, 0.125, 0.625, 0.125, 0.75, 0.1563, 0.75, 0.1875, 0.625, 0.1562, 0.625, 0.1563, 0.75, 0.1875, 0.75, 0.2188, 0.625, 0.1875, 0.625, 0.1875, 0.75, 0.2188, 0.75, 0.25, 0.625, 0.2188, 0.625, 0.2188, 0.75, 0.25, 0.75, 0.2812, 0.625, 0.25, 0.625, 0.25, 0.75, 0.2812, 0.75, 0.3125, 0.625, 0.2812, 0.625, 0.2812, 0.75, 0.3125, 0.75, 0.3438, 0.625, 0.3125, 0.625, 0.3125, 0.75, 0.3437, 0.75, 0.375, 0.625, 0.3438, 0.625, 0.3437, 0.75, 0.375, 0.75, 0.4063, 0.625, 0.375, 0.625, 0.375, 0.75, 0.4062, 0.75, 0.4375, 0.625, 0.4063, 0.625, 0.4062, 0.75, 0.4375, 0.75, 0.4687, 0.625, 0.4375, 0.625, 0.4375, 0.75, 0.4688, 0.75, 0.4688, 0.5, 0.4375, 0.5, 0.4375, 0.625, 0.4687, 0.625, 0.4375, 0.5, 0.4062, 0.5, 0.4063, 0.625, 0.4375, 0.625, 0.4062, 0.5, 0.375, 0.5, 0.375, 0.625, 0.4063, 0.625, 0.375, 0.5, 0.3438, 0.5, 0.3438, 0.625, 0.375, 0.625, 0.3438, 0.5, 0.3125, 0.5, 0.3125, 0.625, 0.3438, 0.625, 0.3125, 0.5, 0.2812, 0.5, 0.2812, 0.625, 0.3125, 0.625, 0.2812, 0.5, 0.25, 0.5, 0.25, 0.625, 0.2812, 0.625, 0.25, 0.5, 0.2188, 0.5, 0.2188, 0.625, 0.25, 0.625, 0.2188, 0.5, 0.1875, 0.5, 0.1875, 0.625, 0.2188, 0.625, 0.1875, 0.5, 0.1562, 0.5, 0.1562, 0.625, 0.1875, 0.625, 0.1562, 0.5, 0.125, 0.5, 0.125, 0.625, 0.1562, 0.625, 0.125, 0.5, 0.09375, 0.5, 0.09375, 0.625, 0.125, 0.625, 0.09375, 0.5, 0.0625, 0.5, 0.0625, 0.625, 0.09375, 0.625, 0.0625, 0.5, 0.03125, 0.5, 0.03125, 0.625, 0.0625, 0.625, 0.125, 0.5095, 0.125, 0.7433, 0.1351, 0.75, 0.289, 0.75, 0.3113, 0.7476, 0.332, 0.7405, 0.3498, 0.7285, 0.3635, 0.7119, 0.3721, 0.6924, 0.375, 0.6719, 0.375, 0.5781, 0.372, 0.5577, 0.3631, 0.5383, 0.349, 0.5218, 0.3305, 0.5098, 0.3091, 0.5024, 0.2861, 0.5, 0.1396, 0.5, 0.625, 0.5781, 0.625, 0.6719, 0.6279, 0.6924, 0.6365, 0.7119, 0.6502, 0.7285, 0.668, 0.7405, 0.6887, 0.7476, 0.711, 0.75, 0.8649, 0.75, 0.875, 0.7433, 0.875, 0.5095, 0.8604, 0.5, 0.7139, 0.5, 0.6909, 0.5024, 0.6695, 0.5098, 0.651, 0.5218, 0.6369, 0.5383, 0.628, 0.5577, 0.375, 0.5781, 0.375, 0.6719, 0.625, 0.6719, 0.625, 0.5781, 0.625, 0.25, 0.625, 0.25, 0.375, 0.25, 0.375, 0.25, 0.625, 0.25, 0.625, 0.25, 0.375, 0.25, 0.375, 0.25, 0.875, 0.75, 0.875, 0.75, 0.875, 0.5, 0.875, 0.5, 0.875, 0.5095, 0.875, 0.7433, 0.375, 0.836, 0.375, 0.9899, 0.625, 0.9899, 0.625, 0.836, 0.375, 1.0, 0.375, 1.0, 0.625, 1.0, 0.625, 1.0, 0.875, 0.75, 0.875, 0.75, 0.875, 0.5, 0.875, 0.5, 0.125, 0.5, 0.125, 0.5, 0.125, 0.75, 0.125, 0.75, 0.375, 1.0, 0.375, 1.0, 0.625, 1.0, 0.625, 1.0, 0.875, 0.75, 0.875, 0.75, 0.875, 0.7447, 0.875, 0.7221, 0.875, 0.6862, 0.875, 0.5699, 0.875, 0.5304, 0.875, 0.5055, 0.875, 0.5, 0.875, 0.5, 0.125, 0.5, 0.125, 0.5, 0.125, 0.5064, 0.125, 0.5304, 0.125, 0.5699, 0.125, 0.6862, 0.125, 0.7224, 0.125, 0.7439, 0.125, 0.75, 0.125, 0.75, 0.625, 0.5781, 0.625, 0.5579, 0.375, 0.5579, 0.375, 0.5781, 0.625, 0.5579, 0.625, 0.5391, 0.375, 0.5391, 0.375, 0.5579, 0.625, 0.5391, 0.625, 0.5, 0.375, 0.5, 0.375, 0.5391, 0.625, 0.5, 0.625, 0.4555, 0.375, 0.4555, 0.375, 0.5, 0.625, 0.4555, 0.625, 0.4341, 0.375, 0.4341, 0.375, 0.4555, 0.625, 0.4341, 0.625, 0.4111, 0.375, 0.4111, 0.375, 0.4341, 0.625, 0.836, 0.625, 0.813, 0.375, 0.813, 0.375, 0.836, 0.625, 0.813, 0.625, 0.7901, 0.375, 0.7901, 0.375, 0.813, 0.625, 0.7901, 0.625, 0.75, 0.375, 0.75, 0.375, 0.7901, 0.625, 0.75, 0.625, 0.7136, 0.375, 0.7136, 0.375, 0.75, 0.625, 0.7136, 0.625, 0.6928, 0.375, 0.6928, 0.375, 0.7136, 0.625, 0.6928, 0.625, 0.6719, 0.375, 0.6719, 0.375, 0.6928, 0.375, 1.0, 0.375, 1.0, 0.625, 1.0, 0.625, 1.0, 0.375, 1.0, 0.3701, 1.0, 0.6244, 1.0, 0.625, 1.0, 0.3701, 1.0, 0.375, 1.0, 0.6242, 1.0, 0.6244, 1.0, 0.375, 0.0, 0.375, 0.06382, 0.625, 0.06382, 0.6242, 0.0, 0.375, 0.06382, 0.375, 0.1801, 0.625, 0.1801, 0.625, 0.06382, 0.625, 0.25, 0.6245, 0.25, 0.3708, 0.25, 0.375, 0.25, 0.6245, 0.25, 0.6244, 0.2236, 0.3691, 0.2236, 0.3708, 0.25, 0.6244, 0.2236, 0.625, 0.1801, 0.375, 0.1801, 0.3691, 0.2236, 0.625, 0.25, 0.625, 0.25, 0.375, 0.25, 0.375, 0.25, 0.125, 0.747, 0.125, 0.7433, 0.125, 0.75, 0.875, 0.75, 0.875, 0.7433, 0.875, 0.747, 0.375, 0.9899, 0.375, 1.0, 0.625, 1.0, 0.625, 0.9899, 0.125, 0.5, 0.125, 0.5, 0.125, 0.75, 0.125, 0.75, 0.125, 0.7433, 0.125, 0.5095, 0.125, 0.5, 0.125, 0.5095, 0.125, 0.5001, 0.875, 0.5001, 0.875, 0.5095, 0.875, 0.5, 0.625, 0.2646, 0.625, 0.25, 0.375, 0.25, 0.375, 0.2646, 0.375, 0.2646, 0.375, 0.4111, 0.625, 0.4111, 0.625, 0.2646, 0.4688, 0.75, 0.4375, 0.75, 0.4375, 1.0, 0.4688, 1.0, 0.4375, 0.75, 0.4062, 0.75, 0.4062, 1.0, 0.4375, 1.0, 0.4062, 0.75, 0.375, 0.75, 0.375, 1.0, 0.4062, 1.0, 0.375, 0.75, 0.3437, 0.75, 0.3438, 1.0, 0.375, 1.0, 0.3437, 0.75, 0.3125, 0.75, 0.3125, 1.0, 0.3438, 1.0, 0.3125, 0.75, 0.2812, 0.75, 0.2812, 1.0, 0.3125, 1.0, 0.2812, 0.75, 0.25, 0.75, 0.25, 1.0, 0.2812, 1.0, 0.25, 0.75, 0.2188, 0.75, 0.2188, 1.0, 0.25, 1.0, 0.2188, 0.75, 0.1875, 0.75, 0.1875, 1.0, 0.2188, 1.0, 0.1875, 0.75, 0.1563, 0.75, 0.1562, 1.0, 0.1875, 1.0, 0.1563, 0.75, 0.125, 0.75, 0.125, 1.0, 0.1562, 1.0, 0.125, 0.75, 0.09375, 0.75, 0.09375, 1.0, 0.125, 1.0, 0.09375, 0.75, 0.0625, 0.75, 0.0625, 1.0, 0.09375, 1.0, 0.0625, 0.75, 0.03125, 0.75, 0.03125, 1.0, 0.0625, 1.0, 0.125, 0.5095, 0.1396, 0.5, 0.2861, 0.5, 0.3091, 0.5024, 0.3305, 0.5098, 0.349, 0.5218, 0.3631, 0.5383, 0.372, 0.5577, 0.375, 0.5781, 0.375, 0.6719, 0.3721, 0.6924, 0.3635, 0.7119, 0.3498, 0.7285, 0.332, 0.7405, 0.3113, 0.7476, 0.289, 0.75, 0.1351, 0.75, 0.125, 0.7433, 0.625, 0.5781, 0.628, 0.5577, 0.6369, 0.5383, 0.651, 0.5218, 0.6695, 0.5098, 0.6909, 0.5024, 0.7139, 0.5, 0.8604, 0.5, 0.875, 0.5095, 0.875, 0.7433, 0.8649, 0.75, 0.711, 0.75, 0.6887, 0.7476, 0.668, 0.7405, 0.6502, 0.7285, 0.6365, 0.7119, 0.6279, 0.6924, 0.625, 0.6719, 0.375, 0.5781, 0.625, 0.5781, 0.625, 0.6719, 0.375, 0.6719, 0.625, 0.25, 0.375, 0.25, 0.375, 0.25, 0.625, 0.25, 0.625, 0.25, 0.375, 0.25, 0.375, 0.25, 0.625, 0.25, 0.875, 0.75, 0.875, 0.7433, 0.875, 0.5095, 0.875, 0.5, 0.875, 0.5, 0.875, 0.75, 0.375, 0.836, 0.625, 0.836, 0.625, 0.9899, 0.375, 0.9899, 0.375, 1.0, 0.625, 1.0, 0.625, 1.0, 0.375, 1.0, 0.875, 0.75, 0.875, 0.5, 0.875, 0.5, 0.875, 0.75, 0.125, 0.5, 0.125, 0.75, 0.125, 0.75, 0.125, 0.5, 0.375, 1.0, 0.625, 1.0, 0.625, 1.0, 0.375, 1.0, 0.875, 0.75, 0.875, 0.5, 0.875, 0.5, 0.875, 0.5055, 0.875, 0.5304, 0.875, 0.5699, 0.875, 0.6862, 0.875, 0.7221, 0.875, 0.7447, 0.875, 0.75, 0.125, 0.5, 0.125, 0.75, 0.125, 0.75, 0.125, 0.7439, 0.125, 0.7224, 0.125, 0.6862, 0.125, 0.5699, 0.125, 0.5304, 0.125, 0.5064, 0.125, 0.5, 0.625, 0.5781, 0.375, 0.5781, 0.375, 0.5579, 0.625, 0.5579, 0.625, 0.5579, 0.375, 0.5579, 0.375, 0.5391, 0.625, 0.5391, 0.625, 0.5391, 0.375, 0.5391, 0.375, 0.5, 0.625, 0.5, 0.625, 0.5, 0.375, 0.5, 0.375, 0.4555, 0.625, 0.4555, 0.625, 0.4555, 0.375, 0.4555, 0.375, 0.4341, 0.625, 0.4341, 0.625, 0.4341, 0.375, 0.4341, 0.375, 0.4111, 0.625, 0.4111, 0.625, 0.836, 0.375, 0.836, 0.375, 0.813, 0.625, 0.813, 0.625, 0.813, 0.375, 0.813, 0.375, 0.7901, 0.625, 0.7901, 0.625, 0.7901, 0.375, 0.7901, 0.375, 0.75, 0.625, 0.75, 0.625, 0.75, 0.375, 0.75, 0.375, 0.7136, 0.625, 0.7136, 0.625, 0.7136, 0.375, 0.7136, 0.375, 0.6928, 0.625, 0.6928, 0.625, 0.6928, 0.375, 0.6928, 0.375, 0.6719, 0.625, 0.6719, 0.375, 1.0, 0.625, 1.0, 0.625, 1.0, 0.375, 1.0, 0.375, 1.0, 0.625, 1.0, 0.6244, 1.0, 0.3701, 1.0, 0.3701, 1.0, 0.6244, 1.0, 0.6242, 1.0, 0.375, 1.0, 0.375, 0.0, 0.6242, 0.0, 0.625, 0.06382, 0.375, 0.06382, 0.375, 0.06382, 0.625, 0.06382, 0.625, 0.1801, 0.375, 0.1801, 0.625, 0.25, 0.375, 0.25, 0.3708, 0.25, 0.6245, 0.25, 0.6245, 0.25, 0.3708, 0.25, 0.3691, 0.2236, 0.6244, 0.2236, 0.6244, 0.2236, 0.3691, 0.2236, 0.375, 0.1801, 0.625, 0.1801, 0.625, 0.25, 0.375, 0.25, 0.375, 0.25, 0.625, 0.25, 0.125, 0.747, 0.125, 0.75, 0.125, 0.7433, 0.875, 0.75, 0.875, 0.747, 0.875, 0.7433, 0.375, 0.9899, 0.625, 0.9899, 0.625, 1.0, 0.375, 1.0, 0.125, 0.5, 0.125, 0.5095, 0.125, 0.7433, 0.125, 0.75, 0.125, 0.75, 0.125, 0.5, 0.125, 0.5, 0.125, 0.5001, 0.125, 0.5095, 0.875, 0.5001, 0.875, 0.5, 0.875, 0.5095, 0.625, 0.2646, 0.375, 0.2646, 0.375, 0.25, 0.625, 0.25, 0.375, 0.2646, 0.625, 0.2646, 0.625, 0.4111, 0.375, 0.4111, 0.0625, 0.625, 0.0625, 0.75, 0.03125, 0.75, 0.03125, 0.625, 0.09375, 0.625, 0.09375, 0.75, 0.0625, 0.75, 0.0625, 0.625, 0.125, 0.625, 0.125, 0.75, 0.09375, 0.75, 0.09375, 0.625, 0.1562, 0.625, 0.1563, 0.75, 0.125, 0.75, 0.125, 0.625, 0.1875, 0.625, 0.1875, 0.75, 0.1563, 0.75, 0.1562, 0.625, 0.2188, 0.625, 0.2188, 0.75, 0.1875, 0.75, 0.1875, 0.625, 0.25, 0.625, 0.25, 0.75, 0.2188, 0.75, 0.2188, 0.625, 0.2812, 0.625, 0.2812, 0.75, 0.25, 0.75, 0.25, 0.625, 0.3125, 0.625, 0.3125, 0.75, 0.2812, 0.75, 0.2812, 0.625, 0.3438, 0.625, 0.3437, 0.75, 0.3125, 0.75, 0.3125, 0.625, 0.375, 0.625, 0.375, 0.75, 0.3437, 0.75, 0.3438, 0.625, 0.4063, 0.625, 0.4062, 0.75, 0.375, 0.75, 0.375, 0.625, 0.4375, 0.625, 0.4375, 0.75, 0.4062, 0.75, 0.4063, 0.625, 0.4687, 0.625, 0.4688, 0.75, 0.4375, 0.75, 0.4375, 0.625, 0.4688, 0.5, 0.4687, 0.625, 0.4375, 0.625, 0.4375, 0.5, 0.4375, 0.5, 0.4375, 0.625, 0.4063, 0.625, 0.4062, 0.5, 0.4062, 0.5, 0.4063, 0.625, 0.375, 0.625, 0.375, 0.5, 0.375, 0.5, 0.375, 0.625, 0.3438, 0.625, 0.3438, 0.5, 0.3438, 0.5, 0.3438, 0.625, 0.3125, 0.625, 0.3125, 0.5, 0.3125, 0.5, 0.3125, 0.625, 0.2812, 0.625, 0.2812, 0.5, 0.2812, 0.5, 0.2812, 0.625, 0.25, 0.625, 0.25, 0.5, 0.25, 0.5, 0.25, 0.625, 0.2188, 0.625, 0.2188, 0.5, 0.2188, 0.5, 0.2188, 0.625, 0.1875, 0.625, 0.1875, 0.5, 0.1875, 0.5, 0.1875, 0.625, 0.1562, 0.625, 0.1562, 0.5, 0.1562, 0.5, 0.1562, 0.625, 0.125, 0.625, 0.125, 0.5, 0.125, 0.5, 0.125, 0.625, 0.09375, 0.625, 0.09375, 0.5, 0.09375, 0.5, 0.09375, 0.625, 0.0625, 0.625, 0.0625, 0.5, 0.0625, 0.5, 0.0625, 0.625, 0.03125, 0.625, 0.03125, 0.5, 0.125, 0.5095, 0.1396, 0.5, 0.2861, 0.5, 0.3091, 0.5024, 0.3305, 0.5098, 0.349, 0.5218, 0.3631, 0.5383, 0.372, 0.5577, 0.375, 0.5781, 0.375, 0.6719, 0.3721, 0.6924, 0.3635, 0.7119, 0.3498, 0.7285, 0.332, 0.7405, 0.3113, 0.7476, 0.289, 0.75, 0.1351, 0.75, 0.125, 0.7433, 0.625, 0.5781, 0.628, 0.5577, 0.6369, 0.5383, 0.651, 0.5218, 0.6695, 0.5098, 0.6909, 0.5024, 0.7139, 0.5, 0.8604, 0.5, 0.875, 0.5095, 0.875, 0.7433, 0.8649, 0.75, 0.711, 0.75, 0.6887, 0.7476, 0.668, 0.7405, 0.6502, 0.7285, 0.6365, 0.7119, 0.6279, 0.6924, 0.625, 0.6719, 0.375, 0.5781, 0.625, 0.5781, 0.625, 0.6719, 0.375, 0.6719, 0.625, 0.25, 0.375, 0.25, 0.375, 0.25, 0.625, 0.25, 0.625, 0.25, 0.375, 0.25, 0.375, 0.25, 0.625, 0.25, 0.875, 0.75, 0.875, 0.7433, 0.875, 0.5095, 0.875, 0.5, 0.875, 0.5, 0.875, 0.75, 0.375, 0.836, 0.625, 0.836, 0.625, 0.9899, 0.375, 0.9899, 0.375, 1.0, 0.625, 1.0, 0.625, 1.0, 0.375, 1.0, 0.875, 0.75, 0.875, 0.5, 0.875, 0.5, 0.875, 0.75, 0.125, 0.5, 0.125, 0.75, 0.125, 0.75, 0.125, 0.5, 0.375, 1.0, 0.625, 1.0, 0.625, 1.0, 0.375, 1.0, 0.875, 0.75, 0.875, 0.5, 0.875, 0.5, 0.875, 0.5055, 0.875, 0.5304, 0.875, 0.5699, 0.875, 0.6862, 0.875, 0.7221, 0.875, 0.7447, 0.875, 0.75, 0.125, 0.5, 0.125, 0.75, 0.125, 0.75, 0.125, 0.7439, 0.125, 0.7224, 0.125, 0.6862, 0.125, 0.5699, 0.125, 0.5304, 0.125, 0.5064, 0.125, 0.5, 0.625, 0.5781, 0.375, 0.5781, 0.375, 0.5579, 0.625, 0.5579, 0.625, 0.5579, 0.375, 0.5579, 0.375, 0.5391, 0.625, 0.5391, 0.625, 0.5391, 0.375, 0.5391, 0.375, 0.5, 0.625, 0.5, 0.625, 0.5, 0.375, 0.5, 0.375, 0.4555, 0.625, 0.4555, 0.625, 0.4555, 0.375, 0.4555, 0.375, 0.4341, 0.625, 0.4341, 0.625, 0.4341, 0.375, 0.4341, 0.375, 0.4111, 0.625, 0.4111, 0.625, 0.836, 0.375, 0.836, 0.375, 0.813, 0.625, 0.813, 0.625, 0.813, 0.375, 0.813, 0.375, 0.7901, 0.625, 0.7901, 0.625, 0.7901, 0.375, 0.7901, 0.375, 0.75, 0.625, 0.75, 0.625, 0.75, 0.375, 0.75, 0.375, 0.7136, 0.625, 0.7136, 0.625, 0.7136, 0.375, 0.7136, 0.375, 0.6928, 0.625, 0.6928, 0.625, 0.6928, 0.375, 0.6928, 0.375, 0.6719, 0.625, 0.6719, 0.375, 1.0, 0.625, 1.0, 0.625, 1.0, 0.375, 1.0, 0.375, 1.0, 0.625, 1.0, 0.6244, 1.0, 0.3701, 1.0, 0.3701, 1.0, 0.6244, 1.0, 0.6242, 1.0, 0.375, 1.0, 0.375, 0.0, 0.6242, 0.0, 0.625, 0.06382, 0.375, 0.06382, 0.375, 0.06382, 0.625, 0.06382, 0.625, 0.1801, 0.375, 0.1801, 0.625, 0.25, 0.375, 0.25, 0.3708, 0.25, 0.6245, 0.25, 0.6245, 0.25, 0.3708, 0.25, 0.3691, 0.2236, 0.6244, 0.2236, 0.6244, 0.2236, 0.3691, 0.2236, 0.375, 0.1801, 0.625, 0.1801, 0.625, 0.25, 0.375, 0.25, 0.375, 0.25, 0.625, 0.25, 0.125, 0.747, 0.125, 0.75, 0.125, 0.7433, 0.875, 0.75, 0.875, 0.747, 0.875, 0.7433, 0.375, 0.9899, 0.625, 0.9899, 0.625, 1.0, 0.375, 1.0, 0.125, 0.5, 0.125, 0.5095, 0.125, 0.7433, 0.125, 0.75, 0.125, 0.75, 0.125, 0.5, 0.125, 0.5, 0.125, 0.5001, 0.125, 0.5095, 0.875, 0.5001, 0.875, 0.5, 0.875, 0.5095, 0.625, 0.2646, 0.375, 0.2646, 0.375, 0.25, 0.625, 0.25, 0.375, 0.2646, 0.625, 0.2646, 0.625, 0.4111, 0.375, 0.4111, 0.4688, 0.75, 0.4688, 1.0, 0.4375, 1.0, 0.4375, 0.75, 0.4375, 0.75, 0.4375, 1.0, 0.4062, 1.0, 0.4062, 0.75, 0.4062, 0.75, 0.4062, 1.0, 0.375, 1.0, 0.375, 0.75, 0.375, 0.75, 0.375, 1.0, 0.3438, 1.0, 0.3437, 0.75, 0.3437, 0.75, 0.3438, 1.0, 0.3125, 1.0, 0.3125, 0.75, 0.3125, 0.75, 0.3125, 1.0, 0.2812, 1.0, 0.2812, 0.75, 0.2812, 0.75, 0.2812, 1.0, 0.25, 1.0, 0.25, 0.75, 0.25, 0.75, 0.25, 1.0, 0.2188, 1.0, 0.2188, 0.75, 0.2188, 0.75, 0.2188, 1.0, 0.1875, 1.0, 0.1875, 0.75, 0.1875, 0.75, 0.1875, 1.0, 0.1562, 1.0, 0.1563, 0.75, 0.1563, 0.75, 0.1562, 1.0, 0.125, 1.0, 0.125, 0.75, 0.125, 0.75, 0.125, 1.0, 0.09375, 1.0, 0.09375, 0.75, 0.09375, 0.75, 0.09375, 1.0, 0.0625, 1.0, 0.0625, 0.75, 0.0625, 0.75, 0.0625, 1.0, 0.03125, 1.0, 0.03125, 0.75, 0.125, 0.5095, 0.125, 0.7433, 0.1351, 0.75, 0.289, 0.75, 0.3113, 0.7476, 0.332, 0.7405, 0.3498, 0.7285, 0.3635, 0.7119, 0.3721, 0.6924, 0.375, 0.6719, 0.375, 0.5781, 0.372, 0.5577, 0.3631, 0.5383, 0.349, 0.5218, 0.3305, 0.5098, 0.3091, 0.5024, 0.2861, 0.5, 0.1396, 0.5, 0.625, 0.5781, 0.625, 0.6719, 0.6279, 0.6924, 0.6365, 0.7119, 0.6502, 0.7285, 0.668, 0.7405, 0.6887, 0.7476, 0.711, 0.75, 0.8649, 0.75, 0.875, 0.7433, 0.875, 0.5095, 0.8604, 0.5, 0.7139, 0.5, 0.6909, 0.5024, 0.6695, 0.5098, 0.651, 0.5218, 0.6369, 0.5383, 0.628, 0.5577, 0.375, 0.5781, 0.375, 0.6719, 0.625, 0.6719, 0.625, 0.5781, 0.625, 0.25, 0.625, 0.25, 0.375, 0.25, 0.375, 0.25, 0.625, 0.25, 0.625, 0.25, 0.375, 0.25, 0.375, 0.25, 0.875, 0.75, 0.875, 0.75, 0.875, 0.5, 0.875, 0.5, 0.875, 0.5095, 0.875, 0.7433, 0.375, 0.836, 0.375, 0.9899, 0.625, 0.9899, 0.625, 0.836, 0.375, 1.0, 0.375, 1.0, 0.625, 1.0, 0.625, 1.0, 0.875, 0.75, 0.875, 0.75, 0.875, 0.5, 0.875, 0.5, 0.125, 0.5, 0.125, 0.5, 0.125, 0.75, 0.125, 0.75, 0.375, 1.0, 0.375, 1.0, 0.625, 1.0, 0.625, 1.0, 0.875, 0.75, 0.875, 0.75, 0.875, 0.7447, 0.875, 0.7221, 0.875, 0.6862, 0.875, 0.5699, 0.875, 0.5304, 0.875, 0.5055, 0.875, 0.5, 0.875, 0.5, 0.125, 0.5, 0.125, 0.5, 0.125, 0.5064, 0.125, 0.5304, 0.125, 0.5699, 0.125, 0.6862, 0.125, 0.7224, 0.125, 0.7439, 0.125, 0.75, 0.125, 0.75, 0.625, 0.5781, 0.625, 0.5579, 0.375, 0.5579, 0.375, 0.5781, 0.625, 0.5579, 0.625, 0.5391, 0.375, 0.5391, 0.375, 0.5579, 0.625, 0.5391, 0.625, 0.5, 0.375, 0.5, 0.375, 0.5391, 0.625, 0.5, 0.625, 0.4555, 0.375, 0.4555, 0.375, 0.5, 0.625, 0.4555, 0.625, 0.4341, 0.375, 0.4341, 0.375, 0.4555, 0.625, 0.4341, 0.625, 0.4111, 0.375, 0.4111, 0.375, 0.4341, 0.625, 0.836, 0.625, 0.813, 0.375, 0.813, 0.375, 0.836, 0.625, 0.813, 0.625, 0.7901, 0.375, 0.7901, 0.375, 0.813, 0.625, 0.7901, 0.625, 0.75, 0.375, 0.75, 0.375, 0.7901, 0.625, 0.75, 0.625, 0.7136, 0.375, 0.7136, 0.375, 0.75, 0.625, 0.7136, 0.625, 0.6928, 0.375, 0.6928, 0.375, 0.7136, 0.625, 0.6928, 0.625, 0.6719, 0.375, 0.6719, 0.375, 0.6928, 0.375, 1.0, 0.375, 1.0, 0.625, 1.0, 0.625, 1.0, 0.375, 1.0, 0.3701, 1.0, 0.6244, 1.0, 0.625, 1.0, 0.3701, 1.0, 0.375, 1.0, 0.6242, 1.0, 0.6244, 1.0, 0.375, 0.0, 0.375, 0.06382, 0.625, 0.06382, 0.6242, 0.0, 0.375, 0.06382, 0.375, 0.1801, 0.625, 0.1801, 0.625, 0.06382, 0.625, 0.25, 0.6245, 0.25, 0.3708, 0.25, 0.375, 0.25, 0.6245, 0.25, 0.6244, 0.2236, 0.3691, 0.2236, 0.3708, 0.25, 0.6244, 0.2236, 0.625, 0.1801, 0.375, 0.1801, 0.3691, 0.2236, 0.625, 0.25, 0.625, 0.25, 0.375, 0.25, 0.375, 0.25, 0.125, 0.747, 0.125, 0.7433, 0.125, 0.75, 0.875, 0.75, 0.875, 0.7433, 0.875, 0.747, 0.375, 0.9899, 0.375, 1.0, 0.625, 1.0, 0.625, 0.9899, 0.125, 0.5, 0.125, 0.5, 0.125, 0.75, 0.125, 0.75, 0.125, 0.7433, 0.125, 0.5095, 0.125, 0.5, 0.125, 0.5095, 0.125, 0.5001, 0.875, 0.5001, 0.875, 0.5095, 0.875, 0.5, 0.625, 0.2646, 0.625, 0.25, 0.375, 0.25, 0.375, 0.2646, 0.375, 0.2646, 0.375, 0.4111, 0.625, 0.4111, 0.625, 0.2646, 0.4687, 0.625, 0.4687, 0.625, 0.4688, 0.5, 0.4688, 0.5, 0.4688, 0.5, 0.4688, 0.5, 0.4375, 0.5, 0.4375, 0.5, 0.4375, 1.0, 0.4375, 1.0, 0.4688, 1.0, 0.4688, 1.0, 0.4375, 0.5, 0.4375, 0.5, 0.4062, 0.5, 0.4062, 0.5, 0.4062, 1.0, 0.4062, 1.0, 0.4375, 1.0, 0.4375, 1.0, 0.4062, 0.5, 0.4062, 0.5, 0.375, 0.5, 0.375, 0.5, 0.375, 1.0, 0.375, 1.0, 0.4062, 1.0, 0.4062, 1.0, 0.375, 0.5, 0.375, 0.5, 0.3438, 0.5, 0.3438, 0.5, 0.3438, 1.0, 0.3438, 1.0, 0.375, 1.0, 0.375, 1.0, 0.3438, 0.5, 0.3438, 0.5, 0.3125, 0.5, 0.3125, 0.5, 0.3125, 1.0, 0.3125, 1.0, 0.3438, 1.0, 0.3438, 1.0, 0.3125, 0.5, 0.3125, 0.5, 0.2812, 0.5, 0.2812, 0.5, 0.2812, 1.0, 0.2812, 1.0, 0.3125, 1.0, 0.3125, 1.0, 0.2812, 0.5, 0.2812, 0.5, 0.25, 0.5, 0.25, 0.5, 0.25, 1.0, 0.25, 1.0, 0.2812, 1.0, 0.2812, 1.0, 0.25, 0.5, 0.25, 0.5, 0.2188, 0.5, 0.2188, 0.5, 0.2188, 1.0, 0.2188, 1.0, 0.25, 1.0, 0.25, 1.0, 0.2188, 0.5, 0.2188, 0.5, 0.1875, 0.5, 0.1875, 0.5, 0.1875, 1.0, 0.1875, 1.0, 0.2188, 1.0, 0.2188, 1.0, 0.1875, 0.5, 0.1875, 0.5, 0.1562, 0.5, 0.1562, 0.5, 0.1562, 1.0, 0.1562, 1.0, 0.1875, 1.0, 0.1875, 1.0, 0.1562, 0.5, 0.1562, 0.5, 0.125, 0.5, 0.125, 0.5, 0.125, 1.0, 0.125, 1.0, 0.1562, 1.0, 0.1562, 1.0, 0.125, 0.5, 0.125, 0.5, 0.09375, 0.5, 0.09375, 0.5, 0.09375, 1.0, 0.09375, 1.0, 0.125, 1.0, 0.125, 1.0, 0.09375, 0.5, 0.09375, 0.5, 0.0625, 0.5, 0.0625, 0.5, 0.0625, 1.0, 0.0625, 1.0, 0.09375, 1.0, 0.09375, 1.0, 0.0625, 0.5, 0.0625, 0.5, 0.03125, 0.5, 0.03125, 0.5, 0.03125, 1.0, 0.03125, 1.0, 0.0625, 1.0, 0.0625, 1.0, 0.03125, 0.5, 0.03125, 0.5, 0.03125, 0.625, 0.03125, 0.625, 0.4688, 0.75, 0.4688, 0.75, 0.4687, 0.625, 0.4687, 0.625, 0.03125, 0.625, 0.03125, 0.625, 0.03125, 0.75, 0.03125, 0.75, 0.4375, 0.5, 0.4375, 0.5, 0.4688, 0.5, 0.4688, 0.5, 0.4062, 0.5, 0.4062, 0.5, 0.4375, 0.5, 0.4375, 0.5, 0.375, 0.5, 0.375, 0.5, 0.4062, 0.5, 0.4062, 0.5, 0.3438, 0.5, 0.3438, 0.5, 0.375, 0.5, 0.375, 0.5, 0.3125, 0.5, 0.3125, 0.5, 0.3438, 0.5, 0.3438, 0.5, 0.2812, 0.5, 0.2812, 0.5, 0.3125, 0.5, 0.3125, 0.5, 0.25, 0.5, 0.25, 0.5, 0.2812, 0.5, 0.2812, 0.5, 0.2188, 0.5, 0.2188, 0.5, 0.25, 0.5, 0.25, 0.5, 0.1875, 0.5, 0.1875, 0.5, 0.2188, 0.5, 0.2188, 0.5, 0.1562, 0.5, 0.1562, 0.5, 0.1875, 0.5, 0.1875, 0.5, 0.125, 0.5, 0.125, 0.5, 0.1562, 0.5, 0.1562, 0.5, 0.09375, 0.5, 0.09375, 0.5, 0.125, 0.5, 0.125, 0.5, 0.0625, 0.5, 0.0625, 0.5, 0.09375, 0.5, 0.09375, 0.5, 0.03125, 0.5, 0.03125, 0.5, 0.0625, 0.5, 0.0625, 0.5])
me_cylinder.materials.append(mat_material_002)
me_cylinder.materials.append(mat_material)
me_cylinder.update()

# ---- objects
ob_cylinder = bpy.data.objects.new('Cylinder', me_cylinder)

# ---- transforms, parenting, visibility, modifiers, constraints
ob_cylinder.location = (-2.491, -2.121, 0.1607)
ob_cylinder.rotation_euler = (-0.02349, 1.571, 0.0)
ob_cylinder.scale = (0.8414, 0.8092, 0.8414)

# ---- collection membership
col_collection.objects.link(ob_cylinder)

# ---- scene / render settings (as saved in the file)
scene.frame_start = 1; scene.frame_end = 250; scene.frame_set(1)
scene.render.engine = 'BLENDER_EEVEE_NEXT'
scene.cycles.sampling_pattern = 'TABULATED_SOBOL'
scene.view_settings.view_transform = 'Filmic'
bpy.context.view_layer.update()

# ---- added for rendering (the .blend has no active camera and no usable light): camera, sun
cam_auto = bpy.data.cameras.new('AutoCamera')
cam_auto.lens = 50.0
cam_auto.sensor_width = 36.0
cam_auto.clip_end = 1000.0
ob_auto_camera = bpy.data.objects.new('AutoCamera', cam_auto)
scene.collection.objects.link(ob_auto_camera)
ob_auto_camera.location = (5.41692, -10.7352, 6.23418)
ob_auto_camera.rotation_euler = (1.09748, -7.21219e-08, 0.694738)
scene.camera = ob_auto_camera
light_auto_sun = bpy.data.lights.new('AutoSun', 'SUN')
light_auto_sun.energy = 3.0
light_auto_sun.angle = 0.0523599
ob_auto_sun = bpy.data.objects.new('AutoSun', light_auto_sun)
scene.collection.objects.link(ob_auto_sun)
ob_auto_sun.rotation_euler = (0.872665, 0.174533, 0.523599)
bpy.context.view_layer.update()
